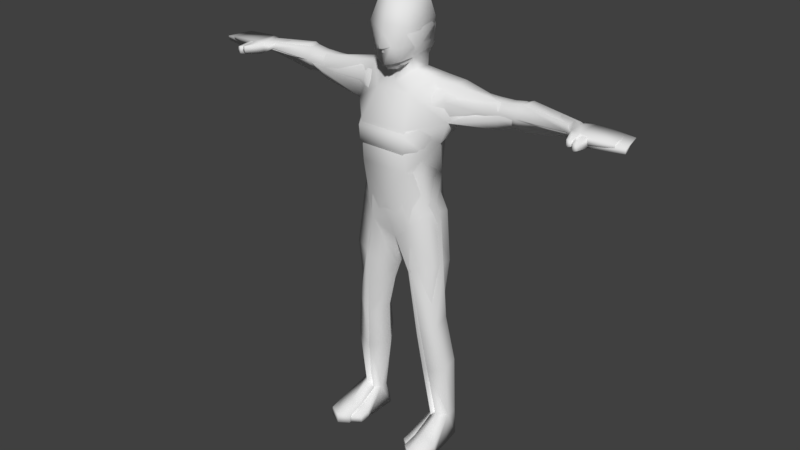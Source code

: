 # Source: human.blend  (saved by Blender 2.79.0; exported with 4.5.12 LTS)
import bpy
from mathutils import Matrix  # noqa: F401  (used for matrix-valued properties, if any)

bpy.ops.wm.read_factory_settings(use_empty=True)
scene = bpy.context.scene
scene.name = 'Scene'

# ---- collections
col_collection_1 = bpy.data.collections.new('Collection 1'); scene.collection.children.link(col_collection_1)

# ---- world
world_world = bpy.data.worlds.new('World'); scene.world = world_world
world_world.color = (0.05088, 0.05088, 0.05088)
world_world.use_sun_shadow = False
world_world.sun_shadow_jitter_overblur = 0.0
world_world.cycles.sampling_method = 'MANUAL'

# ---- meshes
me_mehumanfemale = bpy.data.meshes.new('meHumanFemale')
me_mehumanfemale.from_pydata([(-0.6921, 0.1038, 1.509), (-0.6921, 0.08374, 1.524), (-0.6921, 0.04991, 1.518), (-0.6921, 0.03618, 1.497), (-0.6921, 0.05638, 1.482), (-0.6921, 0.09022, 1.488), (5.417e-07, 0.0009144, 1.572), (-0.1085, -0.1034, 1.361), (-9.812e-06, -0.06358, 1.588), (5.417e-07, 0.1588, 1.653), (-0.4449, 0.09944, 1.451), (-0.4449, 0.05645, 1.451), (-0.4449, 0.03025, 1.492), (-0.4449, 0.05638, 1.531), (-0.4449, 0.09941, 1.531), (-0.4449, 0.1413, 1.492), (-0.1808, 0.09997, 1.407), (-0.1822, 0.02549, 1.421), (-0.09137, -0.02873, 1.446), (-0.1903, 0.03947, 1.54), (-0.1882, 0.1022, 1.539), (-0.1651, 0.1438, 1.477), (5.408e-07, 0.1599, 1.472), (-0.05401, 0.08342, 1.542), (-0.05354, 0.01322, 1.544), (5.417e-07, 0.003682, 1.508), (-0.1242, 0.06579, 1.151), (-0.1242, -0.03298, 1.196), (-0.07855, -0.07297, 1.269), (5.417e-07, 0.1022, 1.128), (-0.0735, -0.07127, 1.073), (-0.1555, -0.02403, 1.043), (-0.0735, 0.1744, 1.026), (-0.1584, 0.09931, 1.015), (-0.07952, -0.06151, 0.966), (-0.07522, 0.1859, 0.9348), (-0.1339, 0.07276, 0.09221), (-0.1339, 0.03935, 0.09221), (-0.1581, 0.01534, 0.09221), (-0.1823, 0.03935, 0.09221), (-0.1823, 0.07276, 0.09221), (-0.1581, 0.09581, 0.09221), (-0.1221, 0.08816, 0.5512), (-0.1694, 0.05806, 0.5578), (-0.171, -0.009848, 0.5351), (-0.1254, -0.04101, 0.5041), (-0.07142, 0.02411, 0.5356), (-0.1164, 0.08227, -2.625e-05), (-0.158, 0.01029, -2.625e-05), (-0.2075, 0.01047, -2.625e-05), (-0.2044, 0.08227, -2.625e-05), (-0.1583, 0.1234, -2.625e-05), (-0.2029, -0.1113, -2.625e-05), (-0.1518, -0.1363, -2.625e-05), (-0.1168, -0.1113, -2.625e-05), (-0.2008, -0.1113, 0.02779), (-0.1515, -0.1363, 0.0299), (-0.1168, -0.1113, 0.02779), (0.05355, 0.01322, 1.544), (5.417e-07, 0.1386, 1.51), (-0.04791, 0.1073, 1.61), (-0.04458, 0.02176, 1.605), (5.417e-07, 0.1234, 1.593), (-0.0007371, 0.1561, 1.373), (-0.06257, 0.1228, 1.654), (-0.04335, -0.04733, 1.61), (-0.07548, -0.04797, 1.728), (-0.06414, 0.1306, 1.725), (5.417e-07, 0.1676, 1.724), (-0.05235, -0.02828, 1.796), (-0.05938, 0.1027, 1.798), (-9.812e-06, -0.0427, 1.816), (5.448e-07, 0.112, 1.816), (-0.4924, 0.09889, 1.45), (-0.4924, 0.1361, 1.494), (-0.4924, 0.09887, 1.539), (-0.4924, 0.05584, 1.539), (-0.4924, 0.02789, 1.494), (-0.4924, 0.05588, 1.45), (-0.3017, 0.05324, 1.439), (-0.2683, 0.09686, 1.43), (-0.3367, 0.02001, 1.482), (-0.2974, 0.05631, 1.527), (-0.2684, 0.09616, 1.527), (-0.2423, 0.1366, 1.479), (-0.08549, 0.04686, 0.3296), (-0.14, -0.01932, 0.3336), (-0.1982, 0.009304, 0.3542), (-0.1969, 0.07404, 0.3742), (-0.1371, 0.1242, 0.3745), (-0.1893, 0.07921, 0.8164), (-0.1889, -0.02592, 0.8207), (-0.09815, 0.1307, 0.774), (-0.09698, -0.06186, 0.7908), (-0.02583, 0.02359, 0.7422), (0.02584, 0.02359, 0.7422), (0.09698, -0.06186, 0.7908), (0.09815, 0.1307, 0.774), (0.1889, -0.02592, 0.8207), (0.1893, 0.07921, 0.8164), (0.0855, 0.04686, 0.3296), (0.1371, 0.1242, 0.3745), (0.1969, 0.07404, 0.3742), (0.1982, 0.009304, 0.3542), (0.14, -0.01932, 0.3336), (0.2423, 0.1366, 1.479), (0.2684, 0.09616, 1.527), (0.2974, 0.05631, 1.527), (0.3367, 0.02001, 1.482), (0.2683, 0.09686, 1.43), (0.3017, 0.05324, 1.439), (0.4924, 0.05588, 1.45), (0.4924, 0.02789, 1.494), (0.4924, 0.05584, 1.539), (0.4924, 0.09887, 1.539), (0.4924, 0.1361, 1.494), (0.4924, 0.09889, 1.45), (0.05938, 0.1027, 1.798), (0.05233, -0.02828, 1.796), (0.06414, 0.1306, 1.725), (0.07546, -0.04797, 1.728), (0.04334, -0.04733, 1.61), (0.06257, 0.1228, 1.654), (0.1085, -0.1034, 1.361), (0.04458, 0.02176, 1.605), (0.04791, 0.1073, 1.61), (0.1168, -0.1113, 0.02779), (0.1515, -0.1363, 0.0299), (0.2008, -0.1113, 0.02779), (0.1168, -0.1113, -2.625e-05), (0.1518, -0.1363, -2.625e-05), (0.2029, -0.1113, -2.625e-05), (0.1583, 0.1234, -2.625e-05), (0.2044, 0.08227, -2.625e-05), (0.2075, 0.01047, -2.625e-05), (0.158, 0.01029, -2.625e-05), (0.1164, 0.08227, -2.625e-05), (0.07143, 0.02411, 0.5356), (0.1254, -0.04101, 0.5041), (0.171, -0.009848, 0.5351), (0.1694, 0.05806, 0.5578), (0.1221, 0.08816, 0.5512), (0.1581, 0.09581, 0.09221), (0.1823, 0.07276, 0.09221), (0.1823, 0.03935, 0.09221), (0.1581, 0.01534, 0.09221), (0.1339, 0.03935, 0.09221), (0.1339, 0.07276, 0.09221), (5.417e-07, -0.02463, 0.8973), (5.417e-07, 0.09098, 0.8814), (0.1584, 0.09931, 1.015), (0.07522, 0.1859, 0.9348), (0.07953, -0.06151, 0.966), (0.1555, -0.02403, 1.043), (5.417e-07, -0.07127, 1.007), (0.0735, 0.1744, 1.026), (0.0735, -0.07127, 1.073), (0.07855, -0.07297, 1.269), (0.1242, -0.03298, 1.196), (0.1242, 0.06579, 1.151), (0.09137, -0.02873, 1.446), (0.05401, 0.08342, 1.542), (0.1651, 0.1438, 1.477), (0.1882, 0.1022, 1.539), (0.1903, 0.03947, 1.54), (0.1822, 0.02549, 1.421), (0.1808, 0.09997, 1.407), (0.4449, 0.1413, 1.492), (0.4449, 0.09941, 1.531), (0.4449, 0.05638, 1.531), (0.4449, 0.03025, 1.492), (0.4449, 0.05645, 1.451), (0.4449, 0.09944, 1.451), (-0.1515, -0.06625, -2.636e-05), (-0.2075, -0.06546, -2.625e-05), (-0.2052, -0.06813, 0.03479), (-0.1154, -0.06546, -2.592e-05), (-0.1165, -0.06813, 0.03479), (-0.1512, -0.07173, 0.04928), (0.1512, -0.07173, 0.04928), (0.1165, -0.06813, 0.03479), (0.1154, -0.06546, -2.592e-05), (0.2052, -0.06813, 0.03479), (0.2075, -0.06546, -2.625e-05), (0.1515, -0.06625, -2.636e-05), (-0.1278, 0.0835, 1.283), (-0.1299, -0.02528, 1.289), (5.414e-07, 0.1293, 1.28), (0.1299, -0.02528, 1.289), (0.1278, 0.0835, 1.283), (-0.1944, 0.02228, 1.482), (0.1944, 0.02228, 1.482), (-0.06696, 0.03214, 1.652), (0.06697, 0.03214, 1.652), (-0.05398, -0.05037, 1.657), (0.05396, -0.05037, 1.657), (-0.08394, 0.0282, 1.723), (0.08394, 0.0282, 1.723), (-0.06812, 0.03276, 1.802), (0.06812, 0.03276, 1.802), (5.417e-07, 0.03503, 1.832), (-0.1018, -0.1052, 1.302), (0.1018, -0.1052, 1.302), (-2.017e-05, -0.06957, 1.737), (-2.017e-05, -0.0759, 1.651), (-0.02792, -0.06808, 1.662), (0.02788, -0.06808, 1.662), (-2.017e-05, -0.09424, 1.658), (-2.017e-05, -0.07438, 1.702), (-0.7694, 0.002773, 1.485), (-0.7628, 0.1112, 1.485), (-0.7625, 0.008984, 1.521), (-0.8918, 0.009298, 1.513), (-0.7313, 0.11, 1.479), (-0.7301, 0.1103, 1.518), (-0.7296, 0.06442, 1.524), (-0.8901, 0.01233, 1.496), (-0.8716, 0.1062, 1.513), (-0.7242, 0.01618, 1.519), (-0.7254, 0.01557, 1.477), (-0.7311, 0.06416, 1.477), (-0.7681, -0.05827, 1.495), (-0.7662, -0.05624, 1.514), (-0.7523, -0.05963, 1.517), (-0.7531, -0.06029, 1.49), (-0.8658, 0.1035, 1.497), (-0.7604, 0.1115, 1.519), (0.6921, 0.1038, 1.509), (0.6921, 0.08374, 1.524), (0.6921, 0.04991, 1.518), (0.6921, 0.03618, 1.497), (0.6921, 0.05638, 1.482), (0.6921, 0.09022, 1.488), (0.7694, 0.002773, 1.485), (0.7628, 0.1112, 1.485), (0.7625, 0.008984, 1.521), (0.8918, 0.009298, 1.513), (0.7313, 0.11, 1.479), (0.7301, 0.1103, 1.518), (0.7296, 0.06442, 1.524), (0.8901, 0.01233, 1.496), (0.8716, 0.1062, 1.513), (0.7242, 0.01618, 1.519), (0.7254, 0.01557, 1.477), (0.7311, 0.06416, 1.477), (0.7681, -0.05827, 1.495), (0.7662, -0.05624, 1.514), (0.7523, -0.05963, 1.517), (0.7531, -0.06029, 1.49), (0.8658, 0.1035, 1.497), (0.7604, 0.1115, 1.519)], [], [(21, 20, 23, 22), (20, 19, 24, 23), (19, 18, 24), (30, 31, 34), (33, 32, 35), (154, 30, 34, 148), (36, 37, 47), (39, 40, 50, 49), (40, 41, 51, 50), (41, 36, 47, 51), (57, 56, 53, 54), (56, 55, 52, 53), (22, 23, 59), (23, 24, 61, 60), (6, 61, 24, 25), (59, 23, 60, 62), (18, 160, 25), (17, 7, 18), (16, 21, 22, 63), (156, 30, 154), (27, 31, 30, 28), (26, 33, 31, 27), (26, 29, 32, 33), (35, 151, 149), (61, 6, 8, 65), (62, 60, 64, 9), (9, 64, 67, 68), (68, 67, 70, 72), (48, 49, 50, 51), (47, 48, 51), (10, 73, 74, 15), (0, 74, 73, 5), (15, 74, 75, 14), (74, 0, 1, 75), (14, 75, 76, 13), (75, 1, 2, 76), (13, 76, 77, 12), (76, 2, 3, 77), (12, 77, 78, 11), (77, 3, 4, 78), (11, 78, 73, 10), (78, 4, 5, 73), (11, 79, 81, 12), (12, 81, 82, 13), (13, 82, 83, 14), (14, 83, 84, 15), (80, 10, 15, 84), (10, 80, 79, 11), (172, 171, 110, 109), (109, 105, 167, 172), (168, 167, 105, 106), (169, 168, 106, 107), (170, 169, 107, 108), (171, 170, 108, 110), (111, 116, 232, 231), (171, 172, 116, 111), (112, 111, 231, 230), (170, 171, 111, 112), (113, 112, 230, 229), (169, 170, 112, 113), (114, 113, 229, 228), (168, 169, 113, 114), (115, 114, 228, 227), (167, 168, 114, 115), (116, 115, 227, 232), (172, 167, 115, 116), (136, 132, 135), (135, 132, 133, 134), (68, 72, 117, 119), (9, 68, 119, 122), (62, 9, 122, 125), (8, 6, 124, 121), (155, 151, 35, 32), (159, 150, 155, 29), (159, 158, 153, 150), (158, 157, 156, 153), (28, 30, 156, 157), (166, 63, 22, 162), (165, 160, 123), (18, 7, 123, 160), (59, 62, 125, 161), (6, 25, 58, 124), (161, 125, 124, 58), (22, 59, 161), (25, 160, 58), (127, 130, 131, 128), (126, 129, 130, 127), (142, 132, 136, 147), (143, 133, 132, 142), (144, 134, 133, 143), (147, 136, 146), (154, 148, 152, 156), (155, 32, 29), (150, 151, 155), (156, 152, 153), (164, 58, 160), (163, 161, 58, 164), (162, 22, 161, 163), (48, 173, 174, 49), (173, 53, 52, 174), (49, 174, 175, 39), (174, 52, 55, 175), (47, 176, 173, 48), (176, 54, 53, 173), (37, 177, 176, 47), (177, 57, 54, 176), (39, 175, 178, 38), (175, 55, 56, 178), (38, 178, 177, 37), (178, 56, 57, 177), (146, 180, 179, 145), (180, 126, 127, 179), (145, 179, 182, 144), (179, 127, 128, 182), (136, 181, 180, 146), (181, 129, 126, 180), (135, 184, 181, 136), (184, 130, 129, 181), (144, 182, 183, 134), (182, 128, 131, 183), (134, 183, 184, 135), (183, 131, 130, 184), (85, 37, 36), (86, 38, 37, 85), (87, 39, 38, 86), (88, 40, 39, 87), (89, 41, 40, 88), (85, 36, 41, 89), (101, 142, 147, 100), (102, 143, 142, 101), (103, 144, 143, 102), (104, 145, 144, 103), (100, 146, 145, 104), (100, 147, 146), (33, 90, 91, 31), (35, 92, 33), (92, 90, 33), (31, 91, 93, 34), (34, 93, 94, 148), (149, 92, 35), (149, 94, 92), (148, 94, 149), (149, 95, 148), (151, 97, 149), (97, 95, 149), (148, 95, 96, 152), (152, 96, 98, 153), (150, 97, 151), (150, 99, 97), (153, 98, 99, 150), (185, 26, 27, 186), (186, 27, 28), (187, 29, 26, 185), (189, 159, 29, 187), (157, 158, 188), (188, 158, 159, 189), (79, 17, 190, 81), (17, 18, 190), (81, 190, 19, 82), (190, 18, 19), (82, 19, 20, 83), (83, 20, 21, 84), (16, 80, 84, 21), (80, 16, 17, 79), (110, 165, 166, 109), (162, 105, 109, 166), (105, 162, 163, 106), (106, 163, 164, 107), (107, 164, 191, 108), (164, 160, 191), (108, 191, 165, 110), (191, 160, 165), (121, 124, 193, 195), (122, 193, 124, 125), (61, 65, 194, 192), (60, 61, 192, 64), (120, 195, 193, 197), (119, 197, 193, 122), (66, 196, 192, 194), (64, 192, 196, 67), (118, 120, 197, 199), (117, 199, 197, 119), (67, 196, 198, 70), (66, 69, 198, 196), (71, 118, 199, 200), (69, 71, 200, 198), (70, 198, 200, 72), (72, 200, 199, 117), (16, 185, 186, 17), (17, 186, 201, 7), (186, 28, 201), (25, 24, 18), (63, 187, 185, 16), (166, 189, 187, 63), (157, 202, 201, 28), (202, 123, 7, 201), (123, 202, 188, 165), (202, 157, 188), (165, 188, 189, 166), (96, 138, 139, 98), (98, 139, 140, 99), (95, 137, 138, 96), (103, 139, 138, 104), (102, 140, 139, 103), (101, 141, 140, 102), (100, 137, 141, 101), (104, 138, 137, 100), (97, 99, 140, 141), (95, 97, 141, 137), (45, 46, 94, 93), (44, 45, 93, 91), (45, 86, 85, 46), (44, 87, 86, 45), (43, 88, 87, 44), (43, 44, 91, 90), (42, 92, 94, 46), (42, 46, 85, 89), (42, 43, 90, 92), (42, 89, 88, 43), (66, 203, 71, 69), (120, 118, 71, 203), (65, 8, 204, 205), (121, 195, 206), (194, 65, 205), (204, 207, 205), (208, 120, 203), (206, 207, 204), (208, 206, 195, 120), (66, 208, 203), (8, 121, 206, 204), (205, 208, 66, 194), (207, 206, 208), (205, 207, 208), (209, 211, 212, 216), (211, 209, 221, 222), (218, 211, 222, 223), (209, 219, 224, 221), (219, 218, 223, 224), (222, 221, 224, 223), (2, 218, 219, 3), (1, 215, 218, 2), (0, 214, 215, 1), (4, 220, 213, 5), (3, 219, 220, 4), (226, 210, 225, 217), (0, 5, 213, 214), (214, 213, 210, 226), (214, 226, 215), (215, 211, 218), (226, 211, 215), (209, 216, 225, 210), (226, 217, 212, 211), (225, 216, 212, 217), (219, 209, 220), (220, 209, 210), (220, 210, 213), (233, 240, 236, 235), (235, 246, 245, 233), (242, 247, 246, 235), (233, 245, 248, 243), (243, 248, 247, 242), (246, 247, 248, 245), (229, 230, 243, 242), (228, 229, 242, 239), (227, 228, 239, 238), (231, 232, 237, 244), (230, 231, 244, 243), (250, 241, 249, 234), (227, 238, 237, 232), (238, 250, 234, 237), (238, 239, 250), (239, 242, 235), (250, 239, 235), (233, 234, 249, 240), (250, 235, 236, 241), (249, 241, 236, 240), (243, 244, 233), (244, 234, 233), (244, 237, 234)])
me_mehumanfemale.polygons.foreach_set('use_smooth', [True] * 279)
_uv = me_mehumanfemale.uv_layers.new(name='UVMap')
_uv.uv.foreach_set('vector', [0.1609, 0.7059, 0.1428, 0.7425, 0.1077, 0.7395, 0.127, 0.6956, 0.2968, 0.7929, 0.2894, 0.7575, 0.3221, 0.7436, 0.3291, 0.7763, 0.2894, 0.7575, 0.2972, 0.6928, 0.3221, 0.7436, 0.2983, 0.465, 0.2354, 0.4395, 0.2932, 0.4126, 0.1745, 0.4692, 0.1218, 0.4631, 0.1095, 0.429, 0.3447, 0.4633, 0.2983, 0.465, 0.2932, 0.4126, 0.3447, 0.3496, 0.9329, 0.5768, 0.9165, 0.5822, 0.9223, 0.5294, 0.9162, 0.6095, 0.9325, 0.6154, 0.9204, 0.6633, 0.8852, 0.651, 0.9325, 0.6154, 0.9497, 0.6179, 0.9522, 0.6678, 0.9204, 0.6633, 0.9499, 0.5742, 0.9329, 0.5768, 0.9223, 0.5294, 0.9522, 0.5246, 0.8309, 0.575, 0.8261, 0.5926, 0.8126, 0.5921, 0.8177, 0.5717, 0.8261, 0.5926, 0.8306, 0.616, 0.8174, 0.6193, 0.8126, 0.5921, 0.127, 0.6956, 0.1077, 0.7395, 0.08957, 0.7057, 0.7348, 0.05748, 0.7732, 0.05237, 0.7738, 0.08644, 0.727, 0.09713, 0.8325, 0.04133, 0.7937, 0.05487, 0.7978, 0.02111, 0.8272, 0.0002063, 0.6913, 0.0409, 0.7348, 0.05748, 0.727, 0.09713, 0.6987, 0.0873, 0.3447, 0.6864, 0.3922, 0.6928, 0.3447, 0.6864, 0.2392, 0.686, 0.2967, 0.6391, 0.2607, 0.7197, 0.1889, 0.6742, 0.1609, 0.7059, 0.127, 0.6956, 0.1517, 0.6566, 0.2983, 0.465, 0.2983, 0.465, 0.2983, 0.465, 0.2583, 0.5448, 0.2437, 0.4699, 0.2983, 0.465, 0.2946, 0.558, 0.1901, 0.5234, 0.1745, 0.4692, 0.2437, 0.4699, 0.2583, 0.5448, 0.1901, 0.5234, 0.1408, 0.5188, 0.1218, 0.4631, 0.1745, 0.4692, 0.5799, 0.4288, 0.5799, 0.4288, 0.5799, 0.4288, 0.7937, 0.05487, 0.8325, 0.04133, 0.8376, 0.08065, 0.8107, 0.08839, 0.6987, 0.0873, 0.727, 0.09713, 0.7276, 0.1231, 0.6896, 0.1243, 0.6896, 0.1243, 0.7276, 0.1231, 0.7296, 0.1582, 0.6918, 0.1644, 0.6918, 0.1644, 0.7296, 0.1582, 0.7475, 0.1945, 0.7207, 0.2169, 0.7645, 0.8848, 0.7648, 0.8595, 0.8014, 0.8613, 0.8223, 0.885, 0.7645, 0.9004, 0.7645, 0.8848, 0.8223, 0.885, 0.1548, 0.9015, 0.1321, 0.9076, 0.1259, 0.8814, 0.1469, 0.8743, 0.03347, 0.9011, 0.1259, 0.8814, 0.1321, 0.9076, 0.03571, 0.9129, 0.1469, 0.8743, 0.1259, 0.8814, 0.115, 0.8575, 0.1358, 0.8493, 0.1259, 0.8814, 0.03347, 0.9011, 0.02903, 0.89, 0.115, 0.8575, 0.1358, 0.8493, 0.115, 0.8575, 0.1068, 0.8404, 0.1273, 0.8297, 0.115, 0.8575, 0.02903, 0.89, 0.02201, 0.8751, 0.1068, 0.8404, 0.1273, 0.8297, 0.1068, 0.8404, 0.09687, 0.8188, 0.1175, 0.8081, 0.1068, 0.8404, 0.02201, 0.8751, 0.01656, 0.8646, 0.09687, 0.8188, 0.1175, 0.8081, 0.09687, 0.8188, 0.08584, 0.798, 0.1053, 0.7864, 0.09687, 0.8188, 0.01656, 0.8646, 0.0104, 0.8543, 0.08584, 0.798, 0.1053, 0.7864, 0.08584, 0.798, 0.07479, 0.7813, 0.09366, 0.7688, 0.08584, 0.798, 0.0104, 0.8543, 0.0002063, 0.8414, 0.07479, 0.7813, 0.1053, 0.7864, 0.1674, 0.7447, 0.1661, 0.7791, 0.1175, 0.8081, 0.1175, 0.8081, 0.1661, 0.7791, 0.2004, 0.7984, 0.1273, 0.8297, 0.1273, 0.8297, 0.2004, 0.7984, 0.2237, 0.814, 0.1358, 0.8493, 0.1358, 0.8493, 0.2237, 0.814, 0.2468, 0.8437, 0.1469, 0.8743, 0.2419, 0.8798, 0.1548, 0.9015, 0.1469, 0.8743, 0.2468, 0.8437, 0.09366, 0.7688, 0.166, 0.7169, 0.1674, 0.7447, 0.1053, 0.7864, 0.5958, 0.7688, 0.5841, 0.7864, 0.522, 0.7447, 0.5235, 0.7169, 0.4475, 0.8798, 0.4427, 0.8437, 0.5426, 0.8743, 0.5347, 0.9015, 0.5537, 0.8493, 0.5426, 0.8743, 0.4427, 0.8437, 0.4658, 0.814, 0.5622, 0.8297, 0.5537, 0.8493, 0.4658, 0.814, 0.4891, 0.7984, 0.572, 0.8081, 0.5622, 0.8297, 0.4891, 0.7984, 0.5234, 0.7791, 0.5841, 0.7864, 0.572, 0.8081, 0.5234, 0.7791, 0.522, 0.7447, 0.6036, 0.798, 0.6147, 0.7813, 0.6892, 0.8414, 0.679, 0.8543, 0.5841, 0.7864, 0.5958, 0.7688, 0.6147, 0.7813, 0.6036, 0.798, 0.5926, 0.8188, 0.6036, 0.798, 0.679, 0.8543, 0.6729, 0.8646, 0.572, 0.8081, 0.5841, 0.7864, 0.6036, 0.798, 0.5926, 0.8188, 0.5827, 0.8404, 0.5926, 0.8188, 0.6729, 0.8646, 0.6674, 0.8751, 0.5622, 0.8297, 0.572, 0.8081, 0.5926, 0.8188, 0.5827, 0.8404, 0.5744, 0.8575, 0.5827, 0.8404, 0.6674, 0.8751, 0.6604, 0.89, 0.5537, 0.8493, 0.5622, 0.8297, 0.5827, 0.8404, 0.5744, 0.8575, 0.5635, 0.8814, 0.5744, 0.8575, 0.6604, 0.89, 0.656, 0.9011, 0.5426, 0.8743, 0.5537, 0.8493, 0.5744, 0.8575, 0.5635, 0.8814, 0.5574, 0.9076, 0.5635, 0.8814, 0.656, 0.9011, 0.6537, 0.9129, 0.5347, 0.9015, 0.5426, 0.8743, 0.5635, 0.8814, 0.5574, 0.9076, 0.8013, 0.8123, 0.8223, 0.8337, 0.7645, 0.8335, 0.7645, 0.8335, 0.8223, 0.8337, 0.8013, 0.8573, 0.7646, 0.8588, 0.9998, 0.1247, 0.9852, 0.1828, 0.9535, 0.168, 0.9616, 0.1283, 0.9917, 0.08541, 0.9998, 0.1247, 0.9616, 0.1283, 0.9546, 0.09388, 0.9736, 0.05186, 0.9917, 0.08541, 0.9546, 0.09388, 0.9487, 0.06856, 0.8376, 0.08065, 0.8325, 0.04133, 0.8734, 0.04461, 0.8655, 0.08134, 0.5677, 0.463, 0.5799, 0.4288, 0.5799, 0.4288, 0.5677, 0.463, 0.4994, 0.5233, 0.515, 0.4691, 0.5677, 0.463, 0.5487, 0.5187, 0.4994, 0.5233, 0.4311, 0.5448, 0.4458, 0.4699, 0.515, 0.4691, 0.4311, 0.5448, 0.3949, 0.558, 0.3911, 0.4649, 0.4458, 0.4699, 0.2946, 0.558, 0.2983, 0.465, 0.2983, 0.465, 0.2946, 0.558, 0.5006, 0.6742, 0.5378, 0.6566, 0.5624, 0.6957, 0.5285, 0.706, 0.4503, 0.686, 0.3922, 0.6928, 0.3927, 0.6391, 0.3447, 0.6864, 0.3447, 0.6367, 0.3927, 0.6391, 0.3922, 0.6928, 0.969, 0.005104, 0.9736, 0.05186, 0.9487, 0.06856, 0.931, 0.03219, 0.8325, 0.04133, 0.8272, 0.0002063, 0.8609, 0.01297, 0.8734, 0.04461, 0.931, 0.03219, 0.9487, 0.06856, 0.9007, 0.07009, 0.8926, 0.03698, 0.5949, 0.6861, 0.5999, 0.7058, 0.5817, 0.7396, 0.3447, 0.6864, 0.3922, 0.6928, 0.3447, 0.6864, 0.7031, 0.7434, 0.6896, 0.7439, 0.6945, 0.7168, 0.7076, 0.72, 0.7079, 0.7611, 0.6947, 0.7644, 0.6896, 0.7439, 0.7031, 0.7434, 0.827, 0.7619, 0.8293, 0.8114, 0.7994, 0.8067, 0.8099, 0.7592, 0.8096, 0.7207, 0.7975, 0.6727, 0.8293, 0.6682, 0.8267, 0.7181, 0.7933, 0.7266, 0.7623, 0.685, 0.7975, 0.6727, 0.8096, 0.7207, 0.8099, 0.7592, 0.7642, 0.7941, 0.7936, 0.7538, 0.3447, 0.4633, 0.3447, 0.3496, 0.3962, 0.4126, 0.3911, 0.4649, 0.5677, 0.463, 0.5677, 0.463, 0.5677, 0.463, 0.528, 0.4375, 0.5799, 0.4288, 0.5677, 0.463, 0.3911, 0.4649, 0.3962, 0.4126, 0.4458, 0.4699, 0.4001, 0.7575, 0.3674, 0.7436, 0.4287, 0.7197, 0.3926, 0.7929, 0.3603, 0.7763, 0.3674, 0.7436, 0.4001, 0.7575, 0.5285, 0.706, 0.5624, 0.6957, 0.5817, 0.7396, 0.5467, 0.7426, 0.7645, 0.8848, 0.7254, 0.8878, 0.726, 0.8593, 0.7648, 0.8595, 0.7254, 0.8878, 0.6896, 0.8875, 0.7026, 0.8615, 0.726, 0.8593, 0.8852, 0.651, 0.8481, 0.6378, 0.8529, 0.6204, 0.9162, 0.6095, 0.8481, 0.6378, 0.8257, 0.6296, 0.8306, 0.616, 0.8529, 0.6204, 0.7645, 0.9004, 0.7257, 0.9063, 0.7254, 0.8878, 0.7645, 0.8848, 0.7257, 0.9063, 0.7023, 0.9054, 0.6896, 0.8875, 0.7254, 0.8878, 0.9165, 0.5822, 0.8534, 0.5719, 0.8493, 0.5542, 0.8871, 0.5419, 0.8534, 0.5719, 0.8309, 0.575, 0.8266, 0.5612, 0.8493, 0.5542, 0.9162, 0.6095, 0.8529, 0.6204, 0.8552, 0.5914, 0.9052, 0.5956, 0.8529, 0.6204, 0.8306, 0.616, 0.8261, 0.5926, 0.8552, 0.5914, 0.9052, 0.5956, 0.8552, 0.5914, 0.8534, 0.5719, 0.9165, 0.5822, 0.8552, 0.5914, 0.8261, 0.5926, 0.8309, 0.575, 0.8534, 0.5719, 0.7936, 0.7538, 0.7305, 0.7642, 0.7322, 0.7446, 0.7823, 0.7404, 0.7305, 0.7642, 0.7079, 0.7611, 0.7031, 0.7434, 0.7322, 0.7446, 0.7823, 0.7404, 0.7322, 0.7446, 0.73, 0.7157, 0.7933, 0.7266, 0.7322, 0.7446, 0.7031, 0.7434, 0.7076, 0.72, 0.73, 0.7157, 0.7642, 0.7941, 0.7264, 0.7819, 0.7305, 0.7642, 0.7936, 0.7538, 0.7264, 0.7819, 0.7037, 0.7748, 0.7079, 0.7611, 0.7305, 0.7642, 0.7645, 0.8335, 0.7254, 0.8302, 0.7258, 0.8118, 0.7646, 0.818, 0.7254, 0.8302, 0.6896, 0.8303, 0.7024, 0.8125, 0.7258, 0.8118, 0.7933, 0.7266, 0.73, 0.7157, 0.7252, 0.6982, 0.7623, 0.685, 0.73, 0.7157, 0.7076, 0.72, 0.7028, 0.7064, 0.7252, 0.6982, 0.7646, 0.8588, 0.7258, 0.8588, 0.7254, 0.8302, 0.7645, 0.8335, 0.7258, 0.8588, 0.7024, 0.8565, 0.6896, 0.8303, 0.7254, 0.8302, 0.1226, 0.07349, 0.07153, 0.01176, 0.082, 0.0008885, 0.1055, 0.09334, 0.059, 0.02073, 0.07153, 0.01176, 0.1226, 0.07349, 0.08608, 0.1109, 0.04512, 0.02694, 0.059, 0.02073, 0.1055, 0.09334, 0.06683, 0.1243, 0.03103, 0.03188, 0.04512, 0.02694, 0.08608, 0.1109, 0.03788, 0.1375, 0.01689, 0.0364, 0.03103, 0.03188, 0.06683, 0.1243, 0.005181, 0.1258, 0.002106, 0.03923, 0.01689, 0.0364, 0.03788, 0.1375, 0.6515, 0.1371, 0.6725, 0.03577, 0.6873, 0.03859, 0.6843, 0.1253, 0.6225, 0.1239, 0.6584, 0.03124, 0.6725, 0.03577, 0.6515, 0.1371, 0.6033, 0.1105, 0.6442, 0.0263, 0.6584, 0.03124, 0.6225, 0.1239, 0.5838, 0.09286, 0.6303, 0.02008, 0.6442, 0.0263, 0.6033, 0.1105, 0.5667, 0.07299, 0.6178, 0.0111, 0.6303, 0.02008, 0.5838, 0.09286, 0.5452, 0.06112, 0.6073, 0.0002063, 0.6178, 0.0111, 0.165, 0.407, 0.1496, 0.3498, 0.1962, 0.3328, 0.2324, 0.4163, 0.1095, 0.429, 0.1045, 0.3992, 0.1614, 0.4376, 0.09811, 0.3493, 0.1496, 0.3498, 0.165, 0.407, 0.2324, 0.4163, 0.1962, 0.3328, 0.2345, 0.2976, 0.2879, 0.3936, 0.2879, 0.3936, 0.2345, 0.2976, 0.2558, 0.2509, 0.3176, 0.3104, 0.05411, 0.3992, 0.1045, 0.3992, 0.1095, 0.429, 0.05411, 0.3992, 0.04918, 0.3412, 0.1045, 0.3992, 0.3176, 0.3104, 0.2773, 0.2311, 0.3297, 0.259, 0.3596, 0.259, 0.4335, 0.2507, 0.3717, 0.3104, 0.5799, 0.4288, 0.5849, 0.3991, 0.6215, 0.4201, 0.5913, 0.3491, 0.6403, 0.341, 0.6354, 0.399, 0.3717, 0.3104, 0.4335, 0.2507, 0.4548, 0.2975, 0.4015, 0.3936, 0.4015, 0.3936, 0.4548, 0.2975, 0.4931, 0.3326, 0.457, 0.4162, 0.5245, 0.4069, 0.5849, 0.3991, 0.5799, 0.4288, 0.5245, 0.4069, 0.5398, 0.3496, 0.5849, 0.3991, 0.457, 0.4162, 0.4931, 0.3326, 0.5398, 0.3496, 0.5245, 0.4069, 0.1886, 0.5921, 0.1901, 0.5234, 0.2583, 0.5448, 0.2597, 0.5917, 0.2597, 0.5917, 0.2583, 0.5448, 0.2987, 0.5893, 0.1564, 0.5934, 0.1408, 0.5188, 0.1901, 0.5234, 0.1886, 0.5921, 0.5009, 0.5921, 0.4994, 0.5233, 0.5487, 0.5187, 0.5331, 0.5933, 0.3949, 0.558, 0.4311, 0.5448, 0.4298, 0.5917, 0.4298, 0.5917, 0.4311, 0.5448, 0.4994, 0.5233, 0.5009, 0.5921, 0.1674, 0.7447, 0.2212, 0.7071, 0.2398, 0.7371, 0.1661, 0.7791, 0.2392, 0.686, 0.2607, 0.7197, 0.2398, 0.7371, 0.1661, 0.7791, 0.2398, 0.7371, 0.2566, 0.7692, 0.2004, 0.7984, 0.2398, 0.7371, 0.2607, 0.7197, 0.2566, 0.7692, 0.2004, 0.7984, 0.2566, 0.7692, 0.2671, 0.8017, 0.2237, 0.814, 0.2237, 0.814, 0.2671, 0.8017, 0.2809, 0.8375, 0.2468, 0.8437, 0.2818, 0.8765, 0.2419, 0.8798, 0.2468, 0.8437, 0.2809, 0.8375, 0.166, 0.7169, 0.1872, 0.6852, 0.2212, 0.7071, 0.1674, 0.7447, 0.522, 0.7447, 0.4683, 0.7071, 0.5022, 0.6852, 0.5235, 0.7169, 0.4086, 0.8375, 0.4427, 0.8437, 0.4475, 0.8798, 0.4076, 0.8764, 0.4427, 0.8437, 0.4086, 0.8375, 0.4223, 0.8017, 0.4658, 0.814, 0.4658, 0.814, 0.4223, 0.8017, 0.4329, 0.7691, 0.4891, 0.7984, 0.4891, 0.7984, 0.4329, 0.7691, 0.4497, 0.7371, 0.5234, 0.7791, 0.4001, 0.7575, 0.4287, 0.7197, 0.4497, 0.7371, 0.5234, 0.7791, 0.4497, 0.7371, 0.4683, 0.7071, 0.522, 0.7447, 0.4497, 0.7371, 0.4287, 0.7197, 0.4683, 0.7071, 0.8655, 0.08134, 0.9007, 0.07009, 0.9098, 0.09631, 0.8722, 0.1045, 0.9546, 0.09388, 0.9098, 0.09631, 0.9007, 0.07009, 0.9487, 0.06856, 0.7738, 0.08644, 0.8107, 0.08839, 0.8101, 0.1125, 0.7716, 0.1141, 0.727, 0.09713, 0.7738, 0.08644, 0.7716, 0.1141, 0.7276, 0.1231, 0.877, 0.1344, 0.8722, 0.1045, 0.9098, 0.09631, 0.9113, 0.1314, 0.9616, 0.1283, 0.9113, 0.1314, 0.9098, 0.09631, 0.9546, 0.09388, 0.8131, 0.1427, 0.7791, 0.1484, 0.7716, 0.1141, 0.8101, 0.1125, 0.7276, 0.1231, 0.7716, 0.1141, 0.7791, 0.1484, 0.7296, 0.1582, 0.8806, 0.1705, 0.877, 0.1344, 0.9113, 0.1314, 0.915, 0.1723, 0.9535, 0.168, 0.915, 0.1723, 0.9113, 0.1314, 0.9616, 0.1283, 0.7296, 0.1582, 0.7791, 0.1484, 0.7859, 0.1889, 0.7475, 0.1945, 0.8131, 0.1427, 0.8186, 0.1784, 0.7859, 0.1889, 0.7791, 0.1484, 0.8498, 0.1759, 0.8806, 0.1705, 0.8918, 0.2029, 0.8543, 0.2107, 0.8186, 0.1784, 0.8498, 0.1759, 0.8543, 0.2107, 0.8161, 0.2127, 0.8247, 0.2507, 0.8161, 0.2127, 0.8543, 0.2107, 0.8595, 0.2507, 0.8595, 0.2507, 0.8543, 0.2107, 0.8918, 0.2029, 0.8932, 0.2419, 0.1889, 0.6742, 0.1929, 0.6242, 0.253, 0.6186, 0.2392, 0.686, 0.2392, 0.686, 0.253, 0.6186, 0.2981, 0.6146, 0.2967, 0.6391, 0.2597, 0.5917, 0.2987, 0.5893, 0.2981, 0.6146, 0.8272, 0.0002063, 0.7978, 0.02111, 0.8272, 0.0002063, 0.1517, 0.6566, 0.1549, 0.622, 0.1929, 0.6242, 0.1889, 0.6742, 0.5006, 0.6742, 0.4966, 0.6241, 0.5346, 0.622, 0.5378, 0.6566, 0.3908, 0.5893, 0.3914, 0.6146, 0.3447, 0.6108, 0.3447, 0.586, 0.3914, 0.6146, 0.3927, 0.6391, 0.3447, 0.6367, 0.3447, 0.6108, 0.3927, 0.6391, 0.3914, 0.6146, 0.4365, 0.6186, 0.4503, 0.686, 0.3914, 0.6146, 0.3908, 0.5893, 0.4365, 0.6186, 0.4503, 0.686, 0.4365, 0.6186, 0.4966, 0.6241, 0.5006, 0.6742, 0.4548, 0.2975, 0.5355, 0.1781, 0.5556, 0.2026, 0.4931, 0.3326, 0.4931, 0.3326, 0.5556, 0.2026, 0.5865, 0.2256, 0.5398, 0.3496, 0.4335, 0.2507, 0.5049, 0.1714, 0.5355, 0.1781, 0.4548, 0.2975, 0.5854, 0.1489, 0.5556, 0.2026, 0.5355, 0.1781, 0.5618, 0.1295, 0.6096, 0.1687, 0.5865, 0.2256, 0.5556, 0.2026, 0.5854, 0.1489, 0.6392, 0.1782, 0.6154, 0.2352, 0.5865, 0.2256, 0.6096, 0.1687, 0.6728, 0.18, 0.6443, 0.2462, 0.6154, 0.2352, 0.6392, 0.1782, 0.5618, 0.1295, 0.5355, 0.1781, 0.5049, 0.1714, 0.5381, 0.1103, 0.5913, 0.3491, 0.5398, 0.3496, 0.5865, 0.2256, 0.6154, 0.2352, 0.6403, 0.341, 0.5913, 0.3491, 0.6154, 0.2352, 0.6443, 0.2462, 0.1538, 0.1784, 0.1844, 0.1717, 0.2558, 0.2509, 0.2345, 0.2976, 0.1337, 0.2029, 0.1538, 0.1784, 0.2345, 0.2976, 0.1962, 0.3328, 0.1538, 0.1784, 0.1275, 0.1299, 0.1511, 0.1107, 0.1844, 0.1717, 0.1337, 0.2029, 0.1039, 0.1493, 0.1275, 0.1299, 0.1538, 0.1784, 0.1029, 0.2259, 0.07975, 0.1691, 0.1039, 0.1493, 0.1337, 0.2029, 0.1029, 0.2259, 0.1337, 0.2029, 0.1962, 0.3328, 0.1496, 0.3498, 0.07406, 0.2355, 0.09811, 0.3493, 0.04918, 0.3412, 0.04513, 0.2465, 0.07406, 0.2355, 0.04513, 0.2465, 0.01671, 0.1803, 0.0502, 0.1786, 0.07406, 0.2355, 0.1029, 0.2259, 0.1496, 0.3498, 0.09811, 0.3493, 0.07406, 0.2355, 0.0502, 0.1786, 0.07975, 0.1691, 0.1029, 0.2259, 0.8131, 0.1427, 0.8455, 0.1421, 0.8498, 0.1759, 0.8186, 0.1784, 0.877, 0.1344, 0.8806, 0.1705, 0.8498, 0.1759, 0.8455, 0.1421, 0.8107, 0.08839, 0.8376, 0.08065, 0.8408, 0.1059, 0.8288, 0.1118, 0.8655, 0.08134, 0.8722, 0.1045, 0.8539, 0.1086, 0.8101, 0.1125, 0.8107, 0.08839, 0.8288, 0.1118, 0.8408, 0.1059, 0.8416, 0.1119, 0.8288, 0.1118, 0.8435, 0.1269, 0.877, 0.1344, 0.8455, 0.1421, 0.8539, 0.1086, 0.8416, 0.1119, 0.8408, 0.1059, 0.8435, 0.1269, 0.8539, 0.1086, 0.8722, 0.1045, 0.877, 0.1344, 0.8131, 0.1427, 0.8435, 0.1269, 0.8455, 0.1421, 0.8376, 0.08065, 0.8655, 0.08134, 0.8539, 0.1086, 0.8408, 0.1059, 0.8288, 0.1118, 0.8435, 0.1269, 0.8131, 0.1427, 0.8101, 0.1125, 0.8416, 0.1119, 0.8539, 0.1086, 0.8435, 0.1269, 0.8288, 0.1118, 0.8416, 0.1119, 0.8435, 0.1269, 0.9157, 0.7248, 0.9159, 0.7415, 0.8934, 0.7398, 0.8922, 0.7272, 0.9324, 0.8915, 0.9465, 0.8864, 0.9485, 0.9045, 0.9384, 0.906, 0.9517, 0.7209, 0.9372, 0.718, 0.9321, 0.7021, 0.9398, 0.6991, 0.9465, 0.8864, 0.9595, 0.8795, 0.9568, 0.9033, 0.9485, 0.9045, 0.9658, 0.712, 0.9517, 0.7209, 0.9398, 0.6991, 0.9531, 0.6912, 0.9384, 0.906, 0.9485, 0.9045, 0.9514, 0.9123, 0.9372, 0.9136, 0.9795, 0.7637, 0.9628, 0.7421, 0.9832, 0.7264, 0.9867, 0.7509, 0.9774, 0.7843, 0.9575, 0.7712, 0.9628, 0.7421, 0.9795, 0.7637, 0.9752, 0.799, 0.9549, 0.7954, 0.9575, 0.7712, 0.9774, 0.7843, 0.9802, 0.834, 0.9587, 0.8331, 0.9548, 0.8124, 0.9762, 0.8142, 0.9867, 0.8473, 0.9654, 0.8584, 0.9587, 0.8331, 0.9802, 0.834, 0.9287, 0.7958, 0.9299, 0.8102, 0.9049, 0.8095, 0.9049, 0.7984, 0.9752, 0.799, 0.9762, 0.8142, 0.9548, 0.8124, 0.9549, 0.7954, 0.9549, 0.7954, 0.9548, 0.8124, 0.9415, 0.8112, 0.9402, 0.7959, 0.9549, 0.7954, 0.9402, 0.7959, 0.9549, 0.7954, 0.9287, 0.7958, 0.9287, 0.7958, 0.9287, 0.7958, 0.9287, 0.7958, 0.9287, 0.7958, 0.9287, 0.7958, 0.9157, 0.7248, 0.8922, 0.7272, 0.8922, 0.7272, 0.9157, 0.7248, 0.9287, 0.7958, 0.9049, 0.7984, 0.9049, 0.7984, 0.9287, 0.7958, 0.9236, 0.8247, 0.9198, 0.8384, 0.9198, 0.8384, 0.9236, 0.8247, 0.9595, 0.8795, 0.9465, 0.8864, 0.9595, 0.8795, 0.9595, 0.8795, 0.9465, 0.8864, 0.9595, 0.8795, 0.9595, 0.8795, 0.9595, 0.8795, 0.9595, 0.8795, 0.9157, 0.7248, 0.8922, 0.7272, 0.8934, 0.7398, 0.9159, 0.7415, 0.9324, 0.8915, 0.9384, 0.906, 0.9485, 0.9045, 0.9465, 0.8864, 0.9517, 0.7209, 0.9398, 0.6991, 0.9321, 0.7021, 0.9372, 0.718, 0.9465, 0.8864, 0.9485, 0.9045, 0.9568, 0.9033, 0.9595, 0.8795, 0.9658, 0.712, 0.9531, 0.6912, 0.9398, 0.6991, 0.9517, 0.7209, 0.9384, 0.906, 0.9372, 0.9136, 0.9514, 0.9123, 0.9485, 0.9045, 0.9795, 0.7637, 0.9867, 0.7509, 0.9832, 0.7264, 0.9628, 0.7421, 0.9774, 0.7843, 0.9795, 0.7637, 0.9628, 0.7421, 0.9575, 0.7712, 0.9752, 0.799, 0.9774, 0.7843, 0.9575, 0.7712, 0.9549, 0.7954, 0.9802, 0.834, 0.9762, 0.8142, 0.9548, 0.8124, 0.9587, 0.8331, 0.9867, 0.8473, 0.9802, 0.834, 0.9587, 0.8331, 0.9654, 0.8584, 0.9287, 0.7958, 0.9049, 0.7984, 0.9049, 0.8095, 0.9299, 0.8102, 0.9752, 0.799, 0.9549, 0.7954, 0.9548, 0.8124, 0.9762, 0.8142, 0.9549, 0.7954, 0.9402, 0.7959, 0.9415, 0.8112, 0.9548, 0.8124, 0.9549, 0.7954, 0.9549, 0.7954, 0.9402, 0.7959, 0.9287, 0.7958, 0.9287, 0.7958, 0.9287, 0.7958, 0.9287, 0.7958, 0.9287, 0.7958, 0.9287, 0.7958, 0.9157, 0.7248, 0.9157, 0.7248, 0.8922, 0.7272, 0.8922, 0.7272, 0.9287, 0.7958, 0.9287, 0.7958, 0.9049, 0.7984, 0.9049, 0.7984, 0.9236, 0.8247, 0.9236, 0.8247, 0.9198, 0.8384, 0.9198, 0.8384, 0.9595, 0.8795, 0.9595, 0.8795, 0.9465, 0.8864, 0.9595, 0.8795, 0.9595, 0.8795, 0.9465, 0.8864, 0.9595, 0.8795, 0.9595, 0.8795, 0.9595, 0.8795])
me_mehumanfemale.use_remesh_preserve_volume = False
me_mehumanfemale.use_remesh_preserve_attributes = False
me_mehumanfemale.use_mirror_vertex_groups = False
me_mehumanfemale.update()
me_mehumanmale_001 = bpy.data.meshes.new('meHumanMale.001')
me_mehumanmale_001.from_pydata([(-0.7955, 0.006095, 1.477), (-0.7883, 0.1249, 1.477), (-0.788, 0.0129, 1.516), (-0.9296, 0.01324, 1.507), (-0.7538, 0.1236, 1.47), (-0.7525, 0.1239, 1.512), (-0.7519, 0.07362, 1.519), (-0.9277, 0.01656, 1.488), (-0.9074, 0.1194, 1.507), (-0.746, 0.02078, 1.513), (-0.7473, 0.02011, 1.467), (-0.7536, 0.07334, 1.468), (-0.7941, -0.06078, 1.487), (-0.7921, -0.05855, 1.508), (-0.7768, -0.06227, 1.512), (-0.7777, -0.06298, 1.482), (-0.9011, 0.1164, 1.49), (-0.7857, 0.1252, 1.513), (0.0, -0.006751, 1.596), (-0.09982, -0.09515, 1.386), (0.0, -0.08716, 1.607), (0.0, 0.1537, 1.68), (-0.4702, 0.09932, 1.443), (-0.4702, 0.0652, 1.443), (-0.4919, 0.03829, 1.487), (-0.4702, 0.06513, 1.527), (-0.4702, 0.09929, 1.527), (-0.4702, 0.1423, 1.486), (-0.2102, 0.1158, 1.388), (-0.2136, 0.02009, 1.409), (-0.1421, 0.02877, 1.557), (-0.1435, 0.1157, 1.556), (-0.1756, 0.1655, 1.47), (-0.7113, 0.1171, 1.504), (-0.7113, 0.09405, 1.521), (-0.7113, 0.0553, 1.515), (-0.7113, 0.03954, 1.491), (-0.7113, 0.06277, 1.473), (-0.7113, 0.1017, 1.48), (0.0, 0.1735, 1.461), (-0.06041, 0.09357, 1.576), (-0.05989, 0.009367, 1.578), (-0.07574, -0.03336, 1.505), (-0.1236, 0.1046, 1.162), (-0.1018, -0.08717, 1.216), (-0.1521, 0.03751, 1.057), (-0.08111, 0.1724, 1.032), (-0.1748, 0.04076, 0.986), (-0.09178, -0.05109, 0.9626), (-0.08681, 0.1805, 0.9502), (-0.1549, 0.0913, 0.1106), (-0.1549, 0.04407, 0.1106), (-0.1894, 0.01014, 0.1106), (-0.2239, 0.04407, 0.1106), (-0.2239, 0.0913, 0.1106), (-0.1894, 0.1239, 0.1106), (-0.1409, 0.08509, 0.5648), (-0.1955, 0.05539, 0.571), (-0.1973, -0.0116, 0.5494), (-0.1447, -0.04235, 0.5198), (-0.08243, 0.02189, 0.5499), (-0.1421, 0.08829, 3.338e-05), (-0.2318, 0.08829, 3.338e-05), (-0.2459, 0.007083, 3.338e-05), (-0.1898, 0.1349, 3.338e-05), (-0.2507, -0.1486, 3.302e-05), (-0.1924, -0.1768, 3.302e-05), (-0.1525, -0.1486, 3.302e-05), (-0.2483, -0.1486, 0.03747), (-0.1921, -0.1768, 0.0403), (-0.1525, -0.1486, 0.03747), (0.0, -0.0244, 1.531), (0.0, 0.1332, 1.559), (-0.0568, 0.1009, 1.635), (-0.05593, 0.009241, 1.626), (0.0, 0.1174, 1.618), (-0.09237, 0.1742, 1.347), (-0.06506, 0.1168, 1.681), (-0.05406, -0.06496, 1.625), (-0.07977, -0.06372, 1.756), (-0.06641, 0.1248, 1.757), (7.578e-12, -0.08373, 1.762), (0.0, 0.1629, 1.756), (-0.06148, -0.04299, 1.829), (-0.06148, 0.09614, 1.834), (-9.407e-12, -0.05714, 1.844), (3.02e-09, 0.1063, 1.853), (-0.5163, 0.1056, 1.437), (-0.5163, 0.1438, 1.488), (-0.5163, 0.1056, 1.544), (-0.5163, 0.06546, 1.544), (-0.5163, 0.03676, 1.488), (-0.5163, 0.0655, 1.437), (-0.406, 0.05013, 1.426), (-0.3339, 0.1048, 1.414), (-0.425, 0.02133, 1.476), (-0.4037, 0.05363, 1.529), (-0.334, 0.104, 1.528), (-0.3034, 0.1587, 1.473), (-0.09855, 0.04906, 0.3295), (-0.1614, -0.01624, 0.3333), (-0.2284, 0.01453, 0.3554), (-0.227, 0.07587, 0.3721), (-0.1581, 0.1257, 0.3748), (-0.1985, 0.02716, 0.8267), (-0.1135, 0.1367, 0.7788), (-0.112, -0.06545, 0.7964), (-0.02171, 0.03074, 0.7441), (0.02171, 0.03074, 0.7441), (0.112, -0.06545, 0.7964), (0.1135, 0.1367, 0.7788), (0.1985, 0.02716, 0.8267), (0.09855, 0.04906, 0.3295), (0.1581, 0.1257, 0.3748), (0.227, 0.07587, 0.3721), (0.2284, 0.01453, 0.3554), (0.1614, -0.01624, 0.3333), (0.3034, 0.1587, 1.473), (0.334, 0.104, 1.528), (0.4037, 0.05363, 1.529), (0.425, 0.02133, 1.476), (0.3339, 0.1048, 1.414), (0.406, 0.05013, 1.426), (0.06148, 0.09614, 1.834), (0.06148, -0.04299, 1.829), (0.06641, 0.1248, 1.757), (0.07977, -0.06372, 1.756), (0.05406, -0.06496, 1.625), (0.06506, 0.1168, 1.681), (0.09237, 0.1742, 1.347), (0.09982, -0.09515, 1.386), (0.05593, 0.009241, 1.626), (0.0568, 0.1009, 1.635), (0.1525, -0.1486, 0.03747), (0.1921, -0.1768, 0.0403), (0.2483, -0.1486, 0.03747), (0.1525, -0.1486, 3.302e-05), (0.1924, -0.1768, 3.302e-05), (0.2507, -0.1486, 3.302e-05), (0.1898, 0.1349, 3.338e-05), (0.2318, 0.08829, 3.338e-05), (0.2459, 0.007083, 3.338e-05), (0.1421, 0.08829, 3.338e-05), (0.08243, 0.02189, 0.5499), (0.1447, -0.04235, 0.5198), (0.1973, -0.0116, 0.5494), (0.1955, 0.05539, 0.571), (0.1409, 0.08509, 0.5648), (0.1894, 0.1239, 0.1106), (0.2239, 0.0913, 0.1106), (0.2239, 0.04407, 0.1106), (0.1894, 0.01014, 0.1106), (0.1549, 0.04407, 0.1106), (0.1549, 0.0913, 0.1106), (0.0, -0.02101, 0.8971), (0.0, 0.1029, 0.8853), (0.1748, 0.04076, 0.986), (0.08681, 0.1805, 0.9502), (0.09178, -0.05109, 0.9626), (0.0, -0.08509, 1.075), (0.1521, 0.03751, 1.057), (0.08111, 0.1724, 1.032), (0.1018, -0.08717, 1.216), (0.1236, 0.1046, 1.162), (0.07574, -0.03336, 1.505), (0.05989, 0.009367, 1.578), (0.06041, 0.09357, 1.576), (0.1756, 0.1655, 1.47), (0.1435, 0.1157, 1.556), (0.1421, 0.02877, 1.557), (0.2136, 0.02009, 1.409), (0.2102, 0.1158, 1.388), (0.4702, 0.1423, 1.486), (0.4702, 0.09929, 1.527), (0.4702, 0.06513, 1.527), (0.4919, 0.03829, 1.487), (0.4702, 0.0652, 1.443), (0.4702, 0.09932, 1.443), (-2.746e-27, 0.1745, 1.342), (-0.1922, -0.08016, 3.314e-05), (-0.2559, -0.07927, 3.314e-05), (-0.2533, -0.0823, 0.04688), (-0.151, -0.07927, 3.35e-05), (-0.1522, -0.0823, 0.04688), (-0.1917, -0.08636, 0.06638), (0.1917, -0.08636, 0.06638), (0.1522, -0.0823, 0.04688), (0.151, -0.07927, 3.35e-05), (0.2533, -0.0823, 0.04688), (0.2559, -0.07927, 3.314e-05), (0.1922, -0.08016, 3.314e-05), (-0.0983, 0.1419, 0.8856), (0.0983, 0.1419, 0.8856), (-0.1643, 0.03989, 1.311), (0.1643, 0.03989, 1.311), (-0.224, 0.04324, 1.55), (-0.2214, 0.115, 1.55), (-0.2079, 0.1549, 1.471), (0.2079, 0.1549, 1.471), (0.2214, 0.115, 1.55), (0.224, 0.04324, 1.55), (-0.07043, 0.02366, 1.679), (0.07043, 0.02366, 1.679), (-0.06422, -0.06624, 1.68), (0.06422, -0.06624, 1.68), (-0.08691, 0.01961, 1.755), (0.08691, 0.01961, 1.755), (-0.07053, 0.0243, 1.838), (0.07053, 0.0243, 1.838), (0.0, 0.02662, 1.87), (0.5163, 0.0655, 1.437), (0.5163, 0.03676, 1.488), (0.5163, 0.06546, 1.544), (0.5163, 0.1056, 1.544), (0.5163, 0.1438, 1.488), (0.5163, 0.1056, 1.437), (0.7113, 0.06277, 1.473), (0.7113, 0.03954, 1.491), (0.7113, 0.0553, 1.515), (0.7113, 0.09405, 1.521), (-1.871e-27, -0.09057, 1.669), (-0.03012, -0.08213, 1.681), (0.03012, -0.08213, 1.681), (-5.198e-27, -0.1104, 1.677), (1.307e-11, -0.08892, 1.724), (2.697e-10, 0.1426, 1.093), (3.981e-26, 0.111, 1.158), (0.7955, 0.006095, 1.477), (0.7883, 0.1249, 1.477), (0.788, 0.0129, 1.516), (0.9296, 0.01324, 1.507), (0.7538, 0.1236, 1.47), (0.7525, 0.1239, 1.512), (0.7519, 0.07362, 1.519), (0.9277, 0.01656, 1.488), (0.9074, 0.1194, 1.507), (0.746, 0.02078, 1.513), (0.7473, 0.02011, 1.467), (0.7536, 0.07334, 1.468), (0.7941, -0.06078, 1.487), (0.7921, -0.05855, 1.508), (0.7768, -0.06227, 1.512), (0.7777, -0.06298, 1.482), (0.9011, 0.1164, 1.49), (0.7857, 0.1252, 1.513), (0.7113, 0.1171, 1.504), (0.7113, 0.1017, 1.48)], [], [(0, 2, 3, 7), (2, 0, 12, 13), (9, 2, 13, 14), (0, 10, 15, 12), (10, 9, 14, 15), (13, 12, 15, 14), (35, 9, 10, 36), (34, 6, 9, 35), (33, 5, 6, 34), (37, 11, 4, 38), (36, 10, 11, 37), (17, 1, 16, 8), (33, 38, 4, 5), (5, 4, 1, 17), (5, 17, 6), (32, 31, 40, 39), (31, 30, 41, 40), (30, 29, 42, 41), (44, 45, 47, 48), (45, 46, 49, 47), (159, 44, 48, 154), (50, 51, 61), (53, 54, 62, 63), (54, 55, 64, 62), (55, 50, 61, 64), (70, 69, 66, 67), (69, 68, 65, 66), (165, 71, 164), (39, 40, 72), (40, 41, 74, 73), (18, 74, 41, 71), (72, 40, 73, 75), (39, 178, 76), (29, 19, 42), (28, 32, 39, 76), (43, 45, 44), (43, 46, 45), (43, 226, 225, 46), (74, 18, 20, 78), (75, 73, 77, 21), (21, 77, 80, 82), (79, 81, 85, 83), (82, 80, 84, 86), (61, 62, 64), (22, 87, 88, 27), (87, 38, 33, 88), (27, 88, 89, 26), (88, 33, 34, 89), (26, 89, 90, 25), (89, 34, 35, 90), (25, 90, 91, 24), (90, 35, 36, 91), (24, 91, 92, 23), (91, 36, 37, 92), (23, 92, 87, 22), (92, 37, 38, 87), (23, 93, 95, 24), (24, 95, 96, 25), (25, 96, 97, 26), (26, 97, 98, 27), (94, 22, 27, 98), (22, 94, 93, 23), (177, 176, 122, 121), (121, 117, 172, 177), (173, 172, 117, 118), (174, 173, 118, 119), (175, 174, 119, 120), (176, 175, 120, 122), (176, 177, 215, 210), (175, 176, 210, 211), (174, 175, 211, 212), (173, 174, 212, 213), (172, 173, 213, 214), (177, 172, 214, 215), (142, 139, 140), (82, 86, 123, 125), (126, 124, 85, 81), (21, 82, 125, 128), (75, 21, 128, 132), (20, 18, 131, 127), (226, 163, 161, 225), (163, 160, 161), (163, 162, 160), (44, 159, 162), (171, 129, 39, 167), (170, 164, 130), (39, 129, 178), (42, 19, 130, 164), (72, 75, 132, 166), (18, 71, 165, 131), (166, 132, 131, 165), (39, 72, 166), (41, 42, 71), (134, 137, 138, 135), (133, 136, 137, 134), (148, 139, 142, 153), (149, 140, 139, 148), (150, 141, 140, 149), (153, 142, 152), (159, 154, 158, 162), (160, 156, 157, 161), (162, 158, 156, 160), (169, 165, 164, 170), (168, 166, 165, 169), (167, 39, 166, 168), (62, 179, 180, 63), (179, 66, 65, 180), (63, 180, 181, 53), (180, 65, 68, 181), (61, 182, 179, 62), (182, 67, 66, 179), (51, 183, 182, 61), (183, 70, 67, 182), (53, 181, 184, 52), (181, 68, 69, 184), (52, 184, 183, 51), (184, 69, 70, 183), (152, 186, 185, 151), (186, 133, 134, 185), (151, 185, 188, 150), (185, 134, 135, 188), (142, 187, 186, 152), (187, 136, 133, 186), (140, 190, 187, 142), (190, 137, 136, 187), (150, 188, 189, 141), (188, 135, 138, 189), (141, 189, 190, 140), (189, 138, 137, 190), (99, 51, 50), (100, 52, 51, 99), (101, 53, 52, 100), (102, 54, 53, 101), (103, 55, 54, 102), (99, 50, 55, 103), (113, 148, 153, 112), (114, 149, 148, 113), (115, 150, 149, 114), (116, 151, 150, 115), (112, 152, 151, 116), (112, 153, 152), (49, 191, 47), (191, 105, 104, 47), (47, 104, 106, 48), (48, 106, 107, 154), (155, 191, 49), (155, 107, 105, 191), (154, 107, 155), (155, 108, 154), (157, 192, 155), (192, 110, 108, 155), (154, 108, 109, 158), (158, 109, 111, 156), (156, 192, 157), (156, 111, 110, 192), (193, 43, 44), (76, 43, 193), (178, 129, 163, 226), (76, 178, 226, 43), (194, 163, 129), (162, 163, 194), (93, 29, 95), (95, 29, 195, 96), (29, 30, 195), (96, 195, 196, 97), (195, 30, 31, 196), (97, 196, 197, 98), (196, 31, 32, 197), (28, 197, 32), (28, 94, 98, 197), (94, 28, 29, 93), (122, 170, 171, 121), (167, 198, 171), (198, 117, 121, 171), (117, 198, 199, 118), (198, 167, 168, 199), (118, 199, 200, 119), (199, 168, 169, 200), (119, 200, 170, 120), (200, 169, 170), (120, 170, 122), (78, 20, 220, 221), (127, 204, 222), (203, 78, 221), (127, 131, 202, 204), (128, 202, 131, 132), (74, 78, 203, 201), (73, 74, 201, 77), (126, 204, 202, 206), (125, 206, 202, 128), (79, 205, 201, 203), (77, 201, 205, 80), (124, 126, 206, 208), (123, 208, 206, 125), (80, 205, 207, 84), (79, 83, 207, 205), (85, 124, 208, 209), (83, 85, 209, 207), (84, 207, 209, 86), (86, 209, 208, 123), (210, 215, 246, 216), (211, 210, 216, 217), (212, 211, 217, 218), (213, 212, 218, 219), (214, 213, 219, 245), (215, 214, 245, 246), (28, 193, 29), (29, 193, 44, 19), (76, 193, 28), (171, 194, 129), (162, 130, 19, 44), (130, 162, 194, 170), (170, 194, 171), (115, 145, 144, 116), (114, 146, 145, 115), (116, 144, 143, 112), (112, 143, 147, 113), (113, 147, 146, 114), (109, 144, 145, 111), (108, 143, 144, 109), (111, 145, 146), (110, 111, 146, 147), (108, 110, 147, 143), (59, 60, 107, 106), (58, 59, 106, 104), (57, 58, 104), (59, 100, 99, 60), (58, 101, 100, 59), (57, 102, 101, 58), (56, 105, 107, 60), (56, 57, 104, 105), (56, 60, 99, 103), (56, 103, 102, 57), (220, 223, 221), (224, 126, 81), (222, 223, 220), (224, 222, 204, 126), (79, 224, 81), (20, 127, 222, 220), (221, 224, 79, 203), (223, 222, 224), (221, 223, 224), (164, 71, 42), (157, 155, 49), (157, 49, 46, 161), (161, 46, 225), (6, 2, 9), (17, 2, 6), (0, 7, 16, 1), (17, 8, 3, 2), (16, 7, 3, 8), (10, 0, 11), (11, 0, 1), (11, 1, 4), (227, 234, 230, 229), (229, 240, 239, 227), (236, 241, 240, 229), (227, 239, 242, 237), (237, 242, 241, 236), (240, 241, 242, 239), (218, 217, 237, 236), (219, 218, 236, 233), (245, 219, 233, 232), (216, 246, 231, 238), (217, 216, 238, 237), (244, 235, 243, 228), (245, 232, 231, 246), (232, 244, 228, 231), (232, 233, 244), (233, 236, 229), (244, 233, 229), (227, 228, 243, 234), (244, 229, 230, 235), (243, 235, 230, 234), (237, 238, 227), (238, 228, 227), (238, 231, 228)])
me_mehumanmale_001.polygons.foreach_set('use_smooth', [True] * 277)
_uv = me_mehumanmale_001.uv_layers.new(name='UVMap')
_uv.uv.foreach_set('vector', [0.9157, 0.7248, 0.9159, 0.7415, 0.8934, 0.7398, 0.8922, 0.7272, 0.9324, 0.8915, 0.9465, 0.8864, 0.9485, 0.9045, 0.9384, 0.906, 0.9517, 0.7209, 0.9372, 0.718, 0.9321, 0.7021, 0.9398, 0.6991, 0.9465, 0.8864, 0.9595, 0.8795, 0.9568, 0.9033, 0.9485, 0.9045, 0.9658, 0.712, 0.9517, 0.7209, 0.9398, 0.6991, 0.9531, 0.6912, 0.9384, 0.906, 0.9485, 0.9045, 0.9514, 0.9123, 0.9372, 0.9136, 0.9795, 0.7637, 0.9628, 0.7421, 0.9832, 0.7264, 0.9867, 0.7509, 0.9774, 0.7843, 0.9575, 0.7712, 0.9628, 0.7421, 0.9795, 0.7637, 0.9752, 0.799, 0.9549, 0.7954, 0.9575, 0.7712, 0.9774, 0.7843, 0.9802, 0.834, 0.9587, 0.8331, 0.9548, 0.8124, 0.9762, 0.8142, 0.9867, 0.8473, 0.9654, 0.8584, 0.9587, 0.8331, 0.9802, 0.834, 0.9287, 0.7958, 0.9299, 0.8102, 0.9049, 0.8095, 0.9049, 0.7984, 0.9752, 0.799, 0.9762, 0.8142, 0.9548, 0.8124, 0.9549, 0.7954, 0.9549, 0.7954, 0.9548, 0.8124, 0.9415, 0.8112, 0.9402, 0.7959, 0.9549, 0.7954, 0.9402, 0.7959, 0.9549, 0.7954, 0.1517, 0.7016, 0.1261, 0.7422, 0.08564, 0.7455, 0.1051, 0.6848, 0.3039, 0.8036, 0.3016, 0.7638, 0.3416, 0.7586, 0.3396, 0.7939, 0.3016, 0.7638, 0.2819, 0.7144, 0.33, 0.722, 0.3416, 0.7586, 0.3126, 0.4736, 0.2588, 0.4664, 0.2459, 0.4386, 0.3051, 0.4162, 0.1719, 0.4642, 0.1278, 0.4643, 0.1202, 0.432, 0.1712, 0.4387, 0.3654, 0.4716, 0.3126, 0.4736, 0.3051, 0.4162, 0.3656, 0.3568, 0.8415, 0.3733, 0.8304, 0.3941, 0.7919, 0.3485, 0.8539, 0.4231, 0.8761, 0.4138, 0.8967, 0.4671, 0.8586, 0.4834, 0.8761, 0.4138, 0.8972, 0.4021, 0.9279, 0.4496, 0.8967, 0.4671, 0.8542, 0.3534, 0.8415, 0.3733, 0.7919, 0.3485, 0.8097, 0.3205, 0.7486, 0.4623, 0.7576, 0.4807, 0.7437, 0.4915, 0.7327, 0.4708, 0.7576, 0.4807, 0.7781, 0.4977, 0.7671, 0.5119, 0.7437, 0.4915, 0.9708, 0.201, 0.9998, 0.1622, 0.9708, 0.201, 0.1051, 0.6848, 0.08564, 0.7455, 0.06737, 0.7038, 0.9374, 0.04763, 0.9373, 0.09263, 0.9113, 0.09318, 0.9049, 0.04333, 0.9565, 0.1616, 0.9466, 0.1173, 0.9718, 0.1226, 0.9998, 0.1622, 0.9686, 0.004477, 0.9374, 0.04763, 0.9049, 0.04333, 0.9169, 0.01176, 0.07709, 0.6737, 0.07709, 0.6737, 0.1051, 0.6848, 0.243, 0.6777, 0.3141, 0.6569, 0.33, 0.722, 0.1827, 0.6643, 0.1517, 0.7016, 0.1051, 0.6848, 0.1318, 0.6369, 0.2704, 0.5541, 0.2588, 0.4664, 0.3037, 0.5638, 0.1371, 0.5292, 0.1278, 0.4643, 0.1719, 0.4642, 0.1051, 0.6848, 0.07709, 0.6737, 0.07709, 0.6737, 0.1051, 0.6848, 0.9466, 0.1173, 0.9565, 0.1616, 0.9109, 0.161, 0.9093, 0.1317, 0.9169, 0.01176, 0.9049, 0.04333, 0.879, 0.03996, 0.8801, 0.00125, 0.8801, 0.00125, 0.879, 0.03996, 0.842, 0.03884, 0.8391, 0.0002236, 0.85, 0.1268, 0.8474, 0.1602, 0.8114, 0.1598, 0.8124, 0.1279, 0.8391, 0.0002236, 0.842, 0.03884, 0.8029, 0.05311, 0.7831, 0.02392, 0.2492, 0.9483, 0.2484, 0.9309, 0.3124, 0.9279, 0.1633, 0.8938, 0.1433, 0.8981, 0.1378, 0.8715, 0.1575, 0.8663, 0.1433, 0.8981, 0.05768, 0.8961, 0.05586, 0.8837, 0.1378, 0.8715, 0.1575, 0.8663, 0.1378, 0.8715, 0.1277, 0.8466, 0.1487, 0.8388, 0.1378, 0.8715, 0.05586, 0.8837, 0.05212, 0.8717, 0.1277, 0.8466, 0.1487, 0.8388, 0.1277, 0.8466, 0.1227, 0.8318, 0.1432, 0.8223, 0.1277, 0.8466, 0.05212, 0.8717, 0.04565, 0.8556, 0.1227, 0.8318, 0.1432, 0.8223, 0.1227, 0.8318, 0.1142, 0.8071, 0.1246, 0.8023, 0.1227, 0.8318, 0.04565, 0.8556, 0.04039, 0.8446, 0.1142, 0.8071, 0.1246, 0.8023, 0.1142, 0.8071, 0.1027, 0.7849, 0.1206, 0.7747, 0.1142, 0.8071, 0.04039, 0.8446, 0.03475, 0.8335, 0.1027, 0.7849, 0.1206, 0.7747, 0.1027, 0.7849, 0.09327, 0.771, 0.1113, 0.7624, 0.1027, 0.7849, 0.03475, 0.8335, 0.02481, 0.8202, 0.09327, 0.771, 0.1206, 0.7747, 0.1471, 0.7586, 0.1528, 0.7843, 0.1246, 0.8023, 0.1246, 0.8023, 0.1528, 0.7843, 0.1736, 0.8067, 0.1432, 0.8223, 0.1432, 0.8223, 0.1736, 0.8067, 0.2147, 0.8206, 0.1487, 0.8388, 0.1487, 0.8388, 0.2147, 0.8206, 0.2364, 0.8542, 0.1575, 0.8663, 0.2267, 0.8914, 0.1633, 0.8938, 0.1575, 0.8663, 0.2364, 0.8542, 0.1113, 0.7624, 0.1537, 0.7195, 0.1471, 0.7586, 0.1206, 0.7747, 0.6184, 0.7635, 0.609, 0.7757, 0.5826, 0.7595, 0.5762, 0.7203, 0.5024, 0.892, 0.4929, 0.8548, 0.5717, 0.8672, 0.5658, 0.8947, 0.5806, 0.8397, 0.5717, 0.8672, 0.4929, 0.8548, 0.5147, 0.8213, 0.5862, 0.8232, 0.5806, 0.8397, 0.5147, 0.8213, 0.5559, 0.8075, 0.6049, 0.8033, 0.5862, 0.8232, 0.5559, 0.8075, 0.5768, 0.7852, 0.609, 0.7757, 0.6049, 0.8033, 0.5768, 0.7852, 0.5826, 0.7595, 0.609, 0.7757, 0.6184, 0.7635, 0.6364, 0.7722, 0.6268, 0.786, 0.6049, 0.8033, 0.609, 0.7757, 0.6268, 0.786, 0.6153, 0.8081, 0.5862, 0.8232, 0.6049, 0.8033, 0.6153, 0.8081, 0.6067, 0.8328, 0.5806, 0.8397, 0.5862, 0.8232, 0.6067, 0.8328, 0.6016, 0.8476, 0.5717, 0.8672, 0.5806, 0.8397, 0.6016, 0.8476, 0.5914, 0.8725, 0.5658, 0.8947, 0.5717, 0.8672, 0.5914, 0.8725, 0.5858, 0.8991, 0.1346, 0.9039, 0.1559, 0.9296, 0.09205, 0.9242, 0.8351, 0.32, 0.7797, 0.2949, 0.8002, 0.2662, 0.839, 0.2815, 0.8491, 0.1937, 0.8116, 0.1917, 0.8114, 0.1598, 0.8474, 0.1602, 0.8761, 0.32, 0.8351, 0.32, 0.839, 0.2815, 0.8759, 0.2813, 0.9132, 0.3104, 0.8761, 0.32, 0.8759, 0.2813, 0.902, 0.2786, 0.9109, 0.161, 0.9565, 0.1616, 0.9455, 0.2056, 0.9085, 0.1903, 0.653, 0.6749, 0.6249, 0.6859, 0.6249, 0.6859, 0.653, 0.6749, 0.529, 0.5319, 0.559, 0.4648, 0.6031, 0.4652, 0.4601, 0.5544, 0.4181, 0.4738, 0.472, 0.4668, 0.3652, 0.5604, 0.3654, 0.4716, 0.4267, 0.564, 0.5474, 0.665, 0.5985, 0.6379, 0.6249, 0.6859, 0.5782, 0.7025, 0.4479, 0.7147, 0.3998, 0.7221, 0.416, 0.6571, 0.6249, 0.6859, 0.6249, 0.6859, 0.653, 0.6749, 0.3649, 0.7028, 0.365, 0.6583, 0.416, 0.6571, 0.3998, 0.7221, 0.9647, 0.319, 0.9132, 0.3104, 0.902, 0.2786, 0.9346, 0.2751, 0.9565, 0.1616, 0.9998, 0.1622, 0.9708, 0.201, 0.9455, 0.2056, 0.9346, 0.2751, 0.902, 0.2786, 0.9096, 0.2289, 0.9356, 0.2301, 0.653, 0.6749, 0.6625, 0.7051, 0.6441, 0.7467, 0.3416, 0.7586, 0.33, 0.722, 0.3416, 0.7586, 0.7503, 0.6052, 0.7327, 0.6063, 0.7367, 0.5755, 0.7544, 0.5788, 0.7558, 0.6249, 0.7383, 0.6291, 0.7327, 0.6063, 0.7503, 0.6052, 0.907, 0.6366, 0.8955, 0.6907, 0.8636, 0.6815, 0.8843, 0.63, 0.8834, 0.5768, 0.8635, 0.5232, 0.8985, 0.5157, 0.907, 0.5716, 0.8606, 0.5846, 0.8242, 0.5363, 0.8635, 0.5232, 0.8834, 0.5768, 0.8843, 0.63, 0.8254, 0.6668, 0.8622, 0.6219, 0.3654, 0.4716, 0.3656, 0.3568, 0.4258, 0.4164, 0.4181, 0.4738, 0.559, 0.4648, 0.5598, 0.4393, 0.6109, 0.4328, 0.6031, 0.4652, 0.4181, 0.4738, 0.4258, 0.4164, 0.485, 0.439, 0.472, 0.4668, 0.4281, 0.764, 0.3881, 0.7587, 0.3998, 0.7221, 0.4479, 0.7147, 0.4256, 0.8039, 0.3899, 0.794, 0.3881, 0.7587, 0.4281, 0.764, 0.5782, 0.7025, 0.6249, 0.6859, 0.6441, 0.7467, 0.6036, 0.7432, 0.2484, 0.9309, 0.2047, 0.9315, 0.2038, 0.8995, 0.2472, 0.9026, 0.2047, 0.9315, 0.1564, 0.9335, 0.1692, 0.9037, 0.2038, 0.8995, 0.8586, 0.4834, 0.8181, 0.5013, 0.8072, 0.48, 0.8539, 0.4231, 0.8181, 0.5013, 0.7857, 0.5152, 0.7781, 0.4977, 0.8072, 0.48, 0.2492, 0.9483, 0.2061, 0.952, 0.2047, 0.9315, 0.2484, 0.9309, 0.2061, 0.952, 0.1714, 0.9528, 0.1564, 0.9335, 0.2047, 0.9315, 0.8304, 0.3941, 0.7715, 0.4366, 0.7517, 0.4227, 0.773, 0.3848, 0.7715, 0.4366, 0.7486, 0.4623, 0.7327, 0.4521, 0.7517, 0.4227, 0.8539, 0.4231, 0.8072, 0.48, 0.7879, 0.4528, 0.8297, 0.4182, 0.8072, 0.48, 0.7781, 0.4977, 0.7576, 0.4807, 0.7879, 0.4528, 0.8297, 0.4182, 0.7879, 0.4528, 0.7715, 0.4366, 0.8304, 0.3941, 0.7879, 0.4528, 0.7576, 0.4807, 0.7486, 0.4623, 0.7715, 0.4366, 0.8622, 0.6219, 0.7899, 0.629, 0.7914, 0.606, 0.8457, 0.6043, 0.7899, 0.629, 0.7558, 0.6249, 0.7503, 0.6052, 0.7914, 0.606, 0.8457, 0.6043, 0.7914, 0.606, 0.7879, 0.5728, 0.8606, 0.5846, 0.7914, 0.606, 0.7503, 0.6052, 0.7544, 0.5788, 0.7879, 0.5728, 0.8254, 0.6668, 0.7843, 0.6526, 0.7899, 0.629, 0.8622, 0.6219, 0.7843, 0.6526, 0.7506, 0.6431, 0.7558, 0.6249, 0.7899, 0.629, 0.09205, 0.9242, 0.04848, 0.9221, 0.05059, 0.9016, 0.09356, 0.9069, 0.04848, 0.9221, 0.0002236, 0.9183, 0.01593, 0.8995, 0.05059, 0.9016, 0.8606, 0.5846, 0.7879, 0.5728, 0.782, 0.5497, 0.8242, 0.5363, 0.7879, 0.5728, 0.7544, 0.5788, 0.7485, 0.5607, 0.782, 0.5497, 0.08987, 0.9524, 0.04635, 0.9539, 0.04848, 0.9221, 0.09205, 0.9242, 0.04635, 0.9539, 0.01196, 0.9485, 0.0002236, 0.9183, 0.04848, 0.9221, 0.1429, 0.07516, 0.09974, 0.01486, 0.1153, 0.0002238, 0.1213, 0.0945, 0.08078, 0.02589, 0.09974, 0.01486, 0.1429, 0.07516, 0.09758, 0.1123, 0.06059, 0.03358, 0.08078, 0.02589, 0.1213, 0.0945, 0.07762, 0.1254, 0.04026, 0.03986, 0.06059, 0.03358, 0.09758, 0.1123, 0.04576, 0.1425, 0.02029, 0.04672, 0.04026, 0.03986, 0.07762, 0.1254, 0.008203, 0.1346, 0.0002236, 0.05421, 0.02029, 0.04672, 0.04576, 0.1425, 0.6864, 0.1431, 0.7122, 0.04719, 0.7323, 0.05477, 0.724, 0.1354, 0.6545, 0.1259, 0.6922, 0.04024, 0.7122, 0.04719, 0.6864, 0.1431, 0.6345, 0.1127, 0.6719, 0.03387, 0.6922, 0.04024, 0.6545, 0.1259, 0.6108, 0.09476, 0.6516, 0.0261, 0.6719, 0.03387, 0.6345, 0.1127, 0.5892, 0.07531, 0.6327, 0.01497, 0.6516, 0.0261, 0.6108, 0.09476, 0.5679, 0.06431, 0.6171, 0.0002236, 0.6327, 0.01497, 0.1202, 0.432, 0.1177, 0.3987, 0.1712, 0.4387, 0.1177, 0.3987, 0.1105, 0.3488, 0.1598, 0.3512, 0.1726, 0.4059, 0.2382, 0.417, 0.2076, 0.3345, 0.2438, 0.3011, 0.2964, 0.3952, 0.2964, 0.3952, 0.2438, 0.3011, 0.2716, 0.2491, 0.3378, 0.3099, 0.0718, 0.4004, 0.1177, 0.3987, 0.1202, 0.432, 0.0718, 0.4004, 0.05899, 0.3453, 0.1105, 0.3488, 0.1177, 0.3987, 0.3378, 0.3099, 0.2958, 0.2277, 0.3477, 0.2479, 0.3837, 0.2479, 0.4598, 0.2493, 0.3934, 0.31, 0.6109, 0.4328, 0.6135, 0.3995, 0.6549, 0.4206, 0.6135, 0.3995, 0.6208, 0.3496, 0.6724, 0.3462, 0.6594, 0.4013, 0.3934, 0.31, 0.4598, 0.2493, 0.4875, 0.3014, 0.4346, 0.3954, 0.4346, 0.3954, 0.4875, 0.3014, 0.5236, 0.3349, 0.4927, 0.4174, 0.5584, 0.4065, 0.6135, 0.3995, 0.6109, 0.4328, 0.5584, 0.4065, 0.5714, 0.3518, 0.6208, 0.3496, 0.6135, 0.3995, 0.2652, 0.6035, 0.2704, 0.5541, 0.3037, 0.5963, 0.1394, 0.5845, 0.2016, 0.5313, 0.1888, 0.6023, 0.653, 0.6749, 0.6249, 0.6859, 0.6249, 0.6859, 0.653, 0.6749, 0.1051, 0.6848, 0.07709, 0.6737, 0.07709, 0.6737, 0.1051, 0.6848, 0.5415, 0.6029, 0.5935, 0.53, 0.591, 0.5853, 0.4267, 0.564, 0.4601, 0.5544, 0.4651, 0.6038, 0.1471, 0.7586, 0.2433, 0.7308, 0.1528, 0.7843, 0.1528, 0.7843, 0.2433, 0.7308, 0.2608, 0.7746, 0.1736, 0.8067, 0.2819, 0.7144, 0.3016, 0.7638, 0.2608, 0.7746, 0.1736, 0.8067, 0.2608, 0.7746, 0.2691, 0.8095, 0.2147, 0.8206, 0.2608, 0.7746, 0.3016, 0.7638, 0.3039, 0.8036, 0.2691, 0.8095, 0.2147, 0.8206, 0.2691, 0.8095, 0.2813, 0.8499, 0.2364, 0.8542, 0.2691, 0.8095, 0.3039, 0.8036, 0.2968, 0.849, 0.2813, 0.8499, 0.2771, 0.8898, 0.2813, 0.8499, 0.2968, 0.849, 0.2771, 0.8898, 0.2267, 0.8914, 0.2364, 0.8542, 0.2813, 0.8499, 0.1537, 0.7195, 0.1808, 0.6769, 0.2181, 0.7017, 0.1471, 0.7586, 0.5826, 0.7595, 0.5118, 0.7023, 0.5492, 0.6777, 0.5762, 0.7203, 0.4325, 0.8493, 0.448, 0.8503, 0.4412, 0.8964, 0.448, 0.8503, 0.4929, 0.8548, 0.5024, 0.892, 0.452, 0.8901, 0.4929, 0.8548, 0.448, 0.8503, 0.4604, 0.8099, 0.5147, 0.8213, 0.448, 0.8503, 0.4325, 0.8493, 0.4256, 0.8039, 0.4604, 0.8099, 0.5147, 0.8213, 0.4604, 0.8099, 0.4688, 0.775, 0.5559, 0.8075, 0.4604, 0.8099, 0.4256, 0.8039, 0.4281, 0.764, 0.4688, 0.775, 0.5559, 0.8075, 0.4688, 0.775, 0.4865, 0.7313, 0.5768, 0.7852, 0.4688, 0.775, 0.4281, 0.764, 0.4865, 0.7313, 0.5768, 0.7852, 0.5118, 0.7023, 0.5826, 0.7595, 0.9093, 0.1317, 0.9109, 0.161, 0.887, 0.1607, 0.8825, 0.1468, 0.9085, 0.1903, 0.8818, 0.1934, 0.8822, 0.1746, 0.8826, 0.1279, 0.9093, 0.1317, 0.8825, 0.1468, 0.9085, 0.1903, 0.9096, 0.2289, 0.8814, 0.2352, 0.8818, 0.1934, 0.8759, 0.2813, 0.8814, 0.2352, 0.9096, 0.2289, 0.902, 0.2786, 0.9113, 0.09318, 0.9093, 0.1317, 0.8826, 0.1279, 0.8832, 0.08617, 0.9049, 0.04333, 0.9113, 0.09318, 0.8832, 0.08617, 0.879, 0.03996, 0.8491, 0.1937, 0.8818, 0.1934, 0.8814, 0.2352, 0.8448, 0.2305, 0.839, 0.2815, 0.8448, 0.2305, 0.8814, 0.2352, 0.8759, 0.2813, 0.85, 0.1268, 0.8466, 0.08993, 0.8832, 0.08617, 0.8826, 0.1279, 0.879, 0.03996, 0.8832, 0.08617, 0.8466, 0.08993, 0.842, 0.03884, 0.8116, 0.1917, 0.8491, 0.1937, 0.8448, 0.2305, 0.8022, 0.2275, 0.8002, 0.2662, 0.8022, 0.2275, 0.8448, 0.2305, 0.839, 0.2815, 0.842, 0.03884, 0.8466, 0.08993, 0.8039, 0.09188, 0.8029, 0.05311, 0.85, 0.1268, 0.8124, 0.1279, 0.8039, 0.09188, 0.8466, 0.08993, 0.8114, 0.1598, 0.8116, 0.1917, 0.7755, 0.1974, 0.7729, 0.1593, 0.8124, 0.1279, 0.8114, 0.1598, 0.7729, 0.1593, 0.7765, 0.1213, 0.7379, 0.1243, 0.7765, 0.1213, 0.7729, 0.1593, 0.7327, 0.1588, 0.7327, 0.1588, 0.7729, 0.1593, 0.7755, 0.1974, 0.7371, 0.1935, 0.6268, 0.786, 0.6364, 0.7722, 0.7046, 0.8216, 0.6946, 0.8349, 0.6153, 0.8081, 0.6268, 0.786, 0.6946, 0.8349, 0.689, 0.846, 0.6067, 0.8328, 0.6153, 0.8081, 0.689, 0.846, 0.6836, 0.8569, 0.6016, 0.8476, 0.6067, 0.8328, 0.6836, 0.8569, 0.6771, 0.873, 0.5914, 0.8725, 0.6016, 0.8476, 0.6771, 0.873, 0.6733, 0.885, 0.5858, 0.8991, 0.5914, 0.8725, 0.6733, 0.885, 0.6714, 0.8974, 0.1827, 0.6643, 0.2604, 0.639, 0.243, 0.6777, 0.243, 0.6777, 0.2604, 0.639, 0.3089, 0.6229, 0.3141, 0.6569, 0.1358, 0.612, 0.184, 0.6365, 0.1827, 0.6643, 0.5474, 0.665, 0.5462, 0.6372, 0.5985, 0.6379, 0.4213, 0.6232, 0.416, 0.6571, 0.365, 0.6583, 0.3651, 0.618, 0.416, 0.6571, 0.4213, 0.6232, 0.4697, 0.6394, 0.487, 0.6782, 0.487, 0.6782, 0.5462, 0.6372, 0.5474, 0.665, 0.6183, 0.1529, 0.5847, 0.211, 0.5613, 0.1874, 0.5903, 0.1309, 0.6415, 0.1698, 0.614, 0.2329, 0.5847, 0.211, 0.6183, 0.1529, 0.5903, 0.1309, 0.5613, 0.1874, 0.5283, 0.1799, 0.5631, 0.1115, 0.7092, 0.1867, 0.6756, 0.2579, 0.6447, 0.245, 0.6735, 0.1816, 0.6735, 0.1816, 0.6447, 0.245, 0.614, 0.2329, 0.6415, 0.1698, 0.4875, 0.3014, 0.5613, 0.1874, 0.5847, 0.211, 0.5236, 0.3349, 0.4598, 0.2493, 0.5283, 0.1799, 0.5613, 0.1874, 0.4875, 0.3014, 0.5236, 0.3349, 0.5847, 0.211, 0.614, 0.2329, 0.6208, 0.3496, 0.5714, 0.3518, 0.614, 0.2329, 0.6447, 0.245, 0.6724, 0.3462, 0.6208, 0.3496, 0.6447, 0.245, 0.6756, 0.2579, 0.1704, 0.1871, 0.2034, 0.1796, 0.2716, 0.2491, 0.2438, 0.3011, 0.147, 0.2106, 0.1704, 0.1871, 0.2438, 0.3011, 0.2076, 0.3345, 0.1177, 0.2324, 0.147, 0.2106, 0.1598, 0.3512, 0.1704, 0.1871, 0.1416, 0.1306, 0.1688, 0.1113, 0.2034, 0.1796, 0.147, 0.2106, 0.1136, 0.1525, 0.1416, 0.1306, 0.1704, 0.1871, 0.1177, 0.2324, 0.09042, 0.1693, 0.1136, 0.1525, 0.147, 0.2106, 0.087, 0.2443, 0.1105, 0.3488, 0.05899, 0.3453, 0.05612, 0.2571, 0.087, 0.2443, 0.1177, 0.2324, 0.1598, 0.3512, 0.1105, 0.3488, 0.087, 0.2443, 0.05612, 0.2571, 0.02278, 0.1859, 0.05841, 0.1809, 0.087, 0.2443, 0.05841, 0.1809, 0.09042, 0.1693, 0.1177, 0.2324, 0.887, 0.1607, 0.8804, 0.1607, 0.8825, 0.1468, 0.8641, 0.1605, 0.8491, 0.1937, 0.8474, 0.1602, 0.8822, 0.1746, 0.8804, 0.1607, 0.887, 0.1607, 0.8641, 0.1605, 0.8822, 0.1746, 0.8818, 0.1934, 0.8491, 0.1937, 0.85, 0.1268, 0.8641, 0.1605, 0.8474, 0.1602, 0.9109, 0.161, 0.9085, 0.1903, 0.8822, 0.1746, 0.887, 0.1607, 0.8825, 0.1468, 0.8641, 0.1605, 0.85, 0.1268, 0.8826, 0.1279, 0.8804, 0.1607, 0.8822, 0.1746, 0.8641, 0.1605, 0.8825, 0.1468, 0.8804, 0.1607, 0.8641, 0.1605, 0.9708, 0.201, 0.9998, 0.1622, 0.9708, 0.201, 0.6109, 0.4328, 0.6549, 0.4206, 0.6109, 0.4328, 0.6109, 0.4328, 0.6109, 0.4328, 0.6109, 0.4328, 0.6109, 0.4328, 0.6109, 0.4328, 0.6109, 0.4328, 0.6109, 0.4328, 0.9287, 0.7958, 0.9287, 0.7958, 0.9287, 0.7958, 0.9287, 0.7958, 0.9287, 0.7958, 0.9287, 0.7958, 0.9157, 0.7248, 0.8922, 0.7272, 0.8922, 0.7272, 0.9157, 0.7248, 0.9287, 0.7958, 0.9049, 0.7984, 0.9049, 0.7984, 0.9287, 0.7958, 0.9236, 0.8247, 0.9198, 0.8384, 0.9198, 0.8384, 0.9236, 0.8247, 0.9595, 0.8795, 0.9465, 0.8864, 0.9595, 0.8795, 0.9595, 0.8795, 0.9465, 0.8864, 0.9595, 0.8795, 0.9595, 0.8795, 0.9595, 0.8795, 0.9595, 0.8795, 0.9157, 0.7248, 0.8922, 0.7272, 0.8934, 0.7398, 0.9159, 0.7415, 0.9324, 0.8915, 0.9384, 0.906, 0.9485, 0.9045, 0.9465, 0.8864, 0.9517, 0.7209, 0.9398, 0.6991, 0.9321, 0.7021, 0.9372, 0.718, 0.9465, 0.8864, 0.9485, 0.9045, 0.9568, 0.9033, 0.9595, 0.8795, 0.9658, 0.712, 0.9531, 0.6912, 0.9398, 0.6991, 0.9517, 0.7209, 0.9384, 0.906, 0.9372, 0.9136, 0.9514, 0.9123, 0.9485, 0.9045, 0.9795, 0.7637, 0.9867, 0.7509, 0.9832, 0.7264, 0.9628, 0.7421, 0.9774, 0.7843, 0.9795, 0.7637, 0.9628, 0.7421, 0.9575, 0.7712, 0.9752, 0.799, 0.9774, 0.7843, 0.9575, 0.7712, 0.9549, 0.7954, 0.9802, 0.834, 0.9762, 0.8142, 0.9548, 0.8124, 0.9587, 0.8331, 0.9867, 0.8473, 0.9802, 0.834, 0.9587, 0.8331, 0.9654, 0.8584, 0.9287, 0.7958, 0.9049, 0.7984, 0.9049, 0.8095, 0.9299, 0.8102, 0.9752, 0.799, 0.9549, 0.7954, 0.9548, 0.8124, 0.9762, 0.8142, 0.9549, 0.7954, 0.9402, 0.7959, 0.9415, 0.8112, 0.9548, 0.8124, 0.9549, 0.7954, 0.9549, 0.7954, 0.9402, 0.7959, 0.9287, 0.7958, 0.9287, 0.7958, 0.9287, 0.7958, 0.9287, 0.7958, 0.9287, 0.7958, 0.9287, 0.7958, 0.9157, 0.7248, 0.9157, 0.7248, 0.8922, 0.7272, 0.8922, 0.7272, 0.9287, 0.7958, 0.9287, 0.7958, 0.9049, 0.7984, 0.9049, 0.7984, 0.9236, 0.8247, 0.9236, 0.8247, 0.9198, 0.8384, 0.9198, 0.8384, 0.9595, 0.8795, 0.9595, 0.8795, 0.9465, 0.8864, 0.9595, 0.8795, 0.9595, 0.8795, 0.9465, 0.8864, 0.9595, 0.8795, 0.9595, 0.8795, 0.9595, 0.8795])
me_mehumanmale_001.use_remesh_preserve_volume = False
me_mehumanmale_001.use_remesh_preserve_attributes = False
me_mehumanmale_001.use_mirror_vertex_groups = False
me_mehumanmale_001.update()
arm_armature = bpy.data.armatures.new('Armature')  # bones are not reproduced

# ---- objects
ob_armature = bpy.data.objects.new('Armature', arm_armature)
ob_unit_character_female = bpy.data.objects.new('unit_character_female', me_mehumanfemale)
ob_unit_character_male = bpy.data.objects.new('unit_character_male', me_mehumanmale_001)

# ---- transforms, parenting, visibility, modifiers, constraints
ob_armature.location = (0.0, 0.0, 0.0)
ob_armature.show_in_front = True
ob_armature.lineart.crease_threshold = 0.0
ob_unit_character_female.location = (0.0, 0.0, 0.0)
ob_unit_character_female.lock_rotations_4d = False
ob_unit_character_female.empty_display_type = 'ARROWS'
ob_unit_character_female.color = (0.0, 0.0, 0.0, 1.0)
ob_unit_character_female.lineart.crease_threshold = 0.0
_vg = ob_unit_character_female.vertex_groups.new(name='Bone.002')
for _i, _w in zip([0, 1, 2, 3, 4, 5, 10, 11, 12, 13, 14, 15, 73, 74, 75, 76, 77, 78, 209, 210, 211, 212, 213, 214, 215, 216, 217, 218, 219, 220, 221, 222, 223, 224, 225, 226], [1.0, 1.0, 1.0, 1.0, 1.0, 1.0, 0.5, 0.5, 0.5, 0.5, 0.5, 0.5, 1.0, 1.0, 1.0, 1.0, 1.0, 1.0, 1.0, 1.0, 1.0, 1.0, 1.0, 1.0, 1.0, 1.0, 0.9963, 1.0, 1.0, 1.0, 1.0, 1.0, 1.0, 1.0, 1.0, 1.0]): _vg.add([_i], _w, 'REPLACE')
_vg = ob_unit_character_female.vertex_groups.new(name='Bone.001')
for _i, _w in zip([10, 11, 12, 13, 14, 15, 16, 17, 19, 20, 21, 79, 80, 81, 82, 83, 84, 190], [1.0, 1.0, 1.0, 1.0, 1.0, 1.0, 0.5, 0.5, 0.5015, 0.5, 0.5, 1.0, 1.0, 1.0, 1.0, 1.0, 1.0, 0.5]): _vg.add([_i], _w, 'REPLACE')
_vg = ob_unit_character_female.vertex_groups.new(name='Bone.005')
for _i, _w in zip([6, 7, 8, 16, 17, 18, 23, 24, 25, 28, 58, 61, 65, 105, 106, 108, 109, 110, 111, 112, 113, 114, 115, 116, 123, 160, 161, 163, 164, 165, 166, 167, 168, 169, 170, 171, 172, 186, 188, 189, 190, 191, 201, 202, 227, 228, 229, 230, 231, 232, 233, 234, 235, 236, 237, 238, 239, 240, 241, 242, 243, 244, 245, 246, 247, 248, 249, 250], [0.0, 4.492e-05, 0.0, 0.0, 0.0, 5.48e-11, 3.774e-12, 7.733e-10, 3.206e-08, 0.0, 4.091e-11, 0.0, 0.0, 0.0, 0.0, 0.0, 0.0, 0.0, 1.0, 1.0, 0.9789, 0.9876, 1.0, 1.0, 0.0, 0.0004594, 1.057e-07, 0.0, 8.786e-19, 1.37e-06, 0.0008247, 0.5, 0.5, 0.5, 0.5, 0.5, 0.5, 0.0, 0.0, 0.0, 0.0, 1.095e-26, 0.0, 0.0, 1.0, 1.0, 1.0, 1.0, 1.0, 1.0, 1.0, 1.0, 1.0, 1.0, 1.0, 1.0, 1.0, 1.0, 1.0, 1.0, 1.0, 1.0, 1.0, 1.0, 1.0, 1.0, 1.0, 1.0]): _vg.add([_i], _w, 'REPLACE')
_vg = ob_unit_character_female.vertex_groups.new(name='Bone.004')
for _i, _w in zip([105, 106, 107, 108, 109, 110, 162, 163, 164, 165, 166, 167, 168, 169, 170, 171, 172, 191], [1.0, 1.0, 1.0, 1.0, 1.0, 1.0, 0.5, 0.5008, 0.5, 0.5011, 0.5266, 1.0, 1.0, 1.0, 1.0, 1.0, 1.0, 0.5]): _vg.add([_i], _w, 'REPLACE')
_vg = ob_unit_character_female.vertex_groups.new(name='Bone')
for _i, _w in zip([6, 7, 16, 17, 18, 19, 20, 21, 22, 23, 24, 25, 26, 27, 28, 29, 30, 31, 32, 33, 34, 35, 58, 59, 63, 123, 148, 149, 150, 151, 152, 153, 154, 155, 156, 157, 158, 159, 160, 161, 162, 163, 164, 165, 166, 185, 186, 187, 188, 189, 190, 191, 201, 202], [0.0001294, 1.0, 0.5, 0.5859, 1.0, 0.5, 0.5, 0.5, 1.0, 1.0, 1.0, 1.0, 1.0, 0.9999, 1.0, 1.0, 1.0, 0.5, 1.0, 0.5, 0.5, 0.5, 0.9976, 1.0, 1.0, 1.0, 0.5, 3.138e-13, 0.5, 0.5, 0.5, 0.5, 1.0, 1.0, 1.0, 1.0, 1.0, 1.0, 1.0, 1.0, 0.5, 0.5, 0.5, 0.5, 0.5, 1.0, 1.0, 0.9999, 1.0, 1.0, 0.5, 0.5, 1.0, 1.0]): _vg.add([_i], _w, 'REPLACE')
_vg = ob_unit_character_female.vertex_groups.new(name='Bone.003')
for _i, _w in zip([6, 8, 9, 60, 61, 62, 64, 65, 66, 67, 68, 69, 70, 71, 72, 117, 118, 119, 120, 121, 122, 124, 125, 192, 193, 194, 195, 196, 197, 198, 199, 200, 203, 204, 205, 206, 207, 208], [0.5, 1.0, 1.0, 0.5, 0.5, 0.5, 1.0, 1.0, 1.0, 1.0, 1.0, 1.0, 1.0, 1.0, 1.0, 1.0, 1.0, 1.0, 1.0, 1.0, 1.0, 0.5, 0.5, 1.0, 1.0, 1.0, 1.0, 1.0, 1.0, 1.0, 1.0, 1.0, 1.0, 1.0, 1.0, 1.0, 1.0, 1.0]): _vg.add([_i], _w, 'REPLACE')
_vg = ob_unit_character_female.vertex_groups.new(name='Bone.006')
for _i, _w in zip([31, 33, 34, 35, 42, 43, 44, 45, 46, 90, 91, 92, 93, 94, 150], [1.0, 1.0, 1.0, 0.5, 1.0, 1.0, 1.0, 0.9999, 1.0, 1.0, 1.0, 1.0, 0.9976, 1.0, 1.059e-06]): _vg.add([_i], _w, 'REPLACE')
_vg = ob_unit_character_female.vertex_groups.new(name='Bone.008')
for _i, _w in zip([95, 96, 97, 98, 99, 137, 138, 139, 140, 141, 148, 150, 151, 152, 153, 155], [1.0, 1.0, 1.0, 1.0, 1.0, 1.0, 1.0, 1.0, 1.0, 1.0, 0.878, 1.0, 0.5, 1.0, 1.0, 2.403e-13]): _vg.add([_i], _w, 'REPLACE')
_vg = ob_unit_character_female.vertex_groups.new(name='Bone.009')
for _i, _w in zip([100, 101, 102, 103, 104, 126, 127, 128, 129, 130, 131, 132, 133, 134, 135, 136, 137, 138, 139, 140, 141, 142, 143, 144, 145, 146, 147, 179, 180, 181, 182, 183, 184], [1.0, 1.0, 1.0, 1.0, 1.0, 1.0, 1.0, 1.0, 1.0, 1.0, 1.0, 1.0, 1.0, 1.0, 1.0, 1.0, 0.5, 0.5, 0.5, 0.4763, 0.493, 1.0, 1.0, 1.0, 1.0, 1.0, 1.0, 1.0, 1.0, 1.0, 1.0, 1.0, 1.0]): _vg.add([_i], _w, 'REPLACE')
_vg = ob_unit_character_female.vertex_groups.new(name='Bone.007')
for _i, _w in zip([36, 37, 38, 39, 40, 41, 42, 43, 44, 45, 46, 47, 48, 49, 50, 51, 52, 53, 54, 55, 56, 57, 85, 86, 87, 88, 89, 173, 174, 175, 176, 177, 178], [1.0, 1.0, 1.0, 1.0, 1.0, 1.0, 0.5, 0.5, 0.5, 0.5, 0.5, 1.0, 1.0, 1.0, 1.0, 1.0, 1.0, 1.0, 1.0, 1.0, 1.0, 1.0, 1.0, 1.0, 1.0, 1.0, 1.0, 1.0, 1.0, 1.0, 1.0, 1.0, 1.0]): _vg.add([_i], _w, 'REPLACE')
_m = ob_unit_character_female.modifiers.new('Armature', 'ARMATURE')
_m.object = ob_armature
ob_unit_character_male.location = (0.0, 0.0, 0.0)
ob_unit_character_male.lock_rotations_4d = False
ob_unit_character_male.empty_display_type = 'ARROWS'
ob_unit_character_male.color = (0.0, 0.0, 0.0, 1.0)
ob_unit_character_male.lineart.crease_threshold = 0.0
_vg = ob_unit_character_male.vertex_groups.new(name='Bone.002')
for _i, _w in zip([0, 1, 2, 3, 4, 5, 6, 7, 8, 9, 10, 11, 12, 13, 14, 15, 16, 17, 22, 23, 24, 25, 26, 27, 33, 34, 35, 36, 37, 38, 87, 88, 89, 90, 91, 92], [1.0, 1.0, 1.0, 1.0, 1.0, 1.0, 1.0, 1.0, 1.0, 1.0, 1.0, 1.0, 1.0, 1.0, 1.0, 1.0, 1.0, 1.0, 0.5, 0.5, 0.5, 0.5, 0.5, 0.5, 1.0, 1.0, 1.0, 1.0, 1.0, 1.0, 0.9952, 1.0, 1.0, 1.0, 0.9986, 0.9972]): _vg.add([_i], _w, 'REPLACE')
_vg = ob_unit_character_male.vertex_groups.new(name='Bone.001')
for _i, _w in zip([22, 23, 24, 25, 26, 27, 28, 29, 30, 31, 32, 93, 94, 95, 96, 97, 98, 178, 195, 196, 197], [1.0, 1.0, 0.9998, 1.0, 1.0, 0.9999, 0.5, 0.5, 0.5, 0.5, 0.5, 1.0, 0.9997, 1.0, 1.0, 1.0, 1.0, 0.186, 1.0, 1.0, 1.0]): _vg.add([_i], _w, 'REPLACE')
_vg = ob_unit_character_male.vertex_groups.new(name='Bone')
for _i, _w in zip([19, 28, 29, 30, 31, 32, 39, 40, 41, 42, 43, 44, 45, 46, 47, 48, 49, 71, 72, 76, 129, 130, 154, 155, 156, 157, 158, 159, 160, 161, 162, 163, 164, 165, 166, 167, 168, 169, 170, 171, 178, 193, 194, 197, 198, 225, 226], [1.0, 0.5, 0.5, 0.5, 0.5, 0.5, 0.9999, 1.0, 0.9987, 1.0, 1.0, 1.0, 0.9999, 1.0, 0.5, 0.5, 0.5, 1.0, 1.0, 1.0, 1.0, 1.0, 0.5069, 3.204e-05, 0.5, 0.5, 0.5, 1.0, 1.0, 1.0, 1.0, 1.0, 1.0, 1.0, 1.0, 0.5, 0.5009, 0.505, 0.5, 0.5, 1.0, 0.851, 1.0, 0.4665, 0.0702, 1.0, 1.0]): _vg.add([_i], _w, 'REPLACE')
_vg = ob_unit_character_male.vertex_groups.new(name='Bone.003')
for _i, _w in zip([18, 20, 21, 40, 41, 71, 72, 73, 74, 75, 77, 78, 79, 80, 81, 82, 83, 84, 85, 86, 123, 124, 125, 126, 127, 128, 131, 132, 165, 166, 201, 202, 203, 204, 205, 206, 207, 208, 209, 220, 221, 222, 223, 224], [1.0, 1.0, 1.0, 0.5, 0.5, 0.4999, 0.4968, 1.0, 1.0, 0.999, 1.0, 0.9838, 1.0, 1.0, 1.0, 0.9988, 1.0, 1.0, 1.0, 1.0, 1.0, 1.0, 1.0, 1.0, 0.9938, 1.0, 1.0, 1.0, 0.5, 0.5, 1.0, 1.0, 1.0, 1.0, 0.9798, 1.0, 1.0, 1.0, 1.0, 1.0, 1.0, 1.0, 1.0, 1.0]): _vg.add([_i], _w, 'REPLACE')
_vg = ob_unit_character_male.vertex_groups.new(name='Bone.004')
for _i, _w in zip([117, 118, 119, 120, 121, 122, 127, 167, 168, 169, 170, 171, 172, 173, 174, 175, 176, 177, 198, 199, 200, 210, 211, 212], [1.0, 1.0, 1.0, 1.0, 1.0, 1.0, 0.0002752, 0.5, 0.5, 0.5, 0.5, 0.5, 1.0, 1.0, 1.0, 1.0, 1.0, 1.0, 1.0, 0.9517, 1.0, 0.1744, 0.1441, 0.01215]): _vg.add([_i], _w, 'REPLACE')
_vg = ob_unit_character_male.vertex_groups.new(name='Bone.005')
for _i, _w in zip([172, 173, 174, 175, 176, 177, 210, 211, 212, 213, 214, 215, 216, 217, 218, 219, 227, 228, 229, 230, 231, 232, 233, 234, 235, 236, 237, 238, 239, 240, 241, 242, 243, 244, 245, 246], [0.5, 0.5, 0.5, 0.4591, 0.5, 0.5, 1.0, 1.0, 1.0, 1.0, 1.0, 0.971, 1.0, 1.0, 1.0, 1.0, 1.0, 1.0, 1.0, 1.0, 0.9987, 1.0, 1.0, 1.0, 1.0, 1.0, 1.0, 1.0, 1.0, 1.0, 0.9976, 1.0, 1.0, 1.0, 1.0, 1.0]): _vg.add([_i], _w, 'REPLACE')
_vg = ob_unit_character_male.vertex_groups.new(name='Bone.006')
for _i, _w in zip([47, 48, 56, 57, 58, 59, 60, 104, 105, 106, 107, 154, 155, 191], [0.5, 0.5, 0.5, 0.5, 0.5, 0.5, 0.5, 1.0, 1.0, 0.9989, 1.0, 0.5, 0.5, 0.5]): _vg.add([_i], _w, 'REPLACE')
_vg = ob_unit_character_male.vertex_groups.new(name='Bone.008')
for _i, _w in zip([108, 109, 110, 111, 143, 144, 145, 146, 147, 154, 155, 156, 157, 158, 192], [1.0, 1.0, 1.0, 1.0, 0.5, 0.5, 0.5, 0.5, 0.5, 0.5, 0.5, 0.5, 0.4999, 0.5, 0.4998]): _vg.add([_i], _w, 'REPLACE')
_vg = ob_unit_character_male.vertex_groups.new(name='Bone.009')
for _i, _w in zip([112, 113, 114, 115, 116, 133, 134, 135, 136, 137, 138, 139, 140, 141, 142, 143, 144, 145, 146, 147, 148, 149, 150, 151, 152, 153, 185, 186, 187, 188, 189, 190], [1.0, 1.0, 1.0, 1.0, 1.0, 1.0, 1.0, 1.0, 1.0, 1.0, 1.0, 0.998, 1.0, 1.0, 1.0, 0.4641, 0.5, 0.5, 0.4988, 0.5, 1.0, 1.0, 1.0, 1.0, 1.0, 1.0, 0.9999, 1.0, 1.0, 1.0, 1.0, 1.0]): _vg.add([_i], _w, 'REPLACE')
_vg = ob_unit_character_male.vertex_groups.new(name='Bone.007')
for _i, _w in zip([50, 51, 52, 53, 54, 55, 56, 57, 58, 59, 60, 61, 62, 63, 64, 65, 66, 67, 68, 69, 70, 99, 100, 101, 102, 103, 179, 180, 181, 182, 183, 184], [1.0, 1.0, 1.0, 1.0, 1.0, 1.0, 0.5, 0.5, 0.5, 0.5, 0.5, 1.0, 1.0, 1.0, 1.0, 1.0, 1.0, 1.0, 1.0, 1.0, 1.0, 1.0, 1.0, 1.0, 1.0, 1.0, 1.0, 1.0, 1.0, 1.0, 1.0, 1.0]): _vg.add([_i], _w, 'REPLACE')
_m = ob_unit_character_male.modifiers.new('Armature', 'ARMATURE')
_m.object = ob_armature

# ---- collection membership
col_collection_1.objects.link(ob_armature)
col_collection_1.objects.link(ob_unit_character_female)
col_collection_1.objects.link(ob_unit_character_male)

# ---- scene / render settings (as saved in the file)
scene.frame_start = 1; scene.frame_end = 250; scene.frame_set(1)
scene.render.engine = 'BLENDER_EEVEE_NEXT'
scene.render.resolution_percentage = 50
scene.render.dither_intensity = 0.0
scene.cycles.use_denoising = False
scene.cycles.samples = 128
scene.cycles.sampling_pattern = 'TABULATED_SOBOL'
scene.cycles.use_adaptive_sampling = False
scene.cycles.use_light_tree = False
scene.cycles.blur_glossy = 0.0
scene.cycles.sample_clamp_indirect = 0.0
scene.view_settings.view_transform = 'Standard'
bpy.context.view_layer.update()

# ---- added for rendering (the .blend has no active camera and no usable light): camera, sun
cam_auto = bpy.data.cameras.new('AutoCamera')
cam_auto.lens = 50.0
cam_auto.sensor_width = 36.0
cam_auto.clip_end = 1000.0
ob_auto_camera = bpy.data.objects.new('AutoCamera', cam_auto)
scene.collection.objects.link(ob_auto_camera)
ob_auto_camera.location = (2.46273, -2.95074, 2.90515)
ob_auto_camera.rotation_euler = (1.09748, -7.21219e-08, 0.694738)
scene.camera = ob_auto_camera
light_auto_sun = bpy.data.lights.new('AutoSun', 'SUN')
light_auto_sun.energy = 3.0
light_auto_sun.angle = 0.0523599
ob_auto_sun = bpy.data.objects.new('AutoSun', light_auto_sun)
scene.collection.objects.link(ob_auto_sun)
ob_auto_sun.rotation_euler = (0.872665, 0.174533, 0.523599)
bpy.context.view_layer.update()
